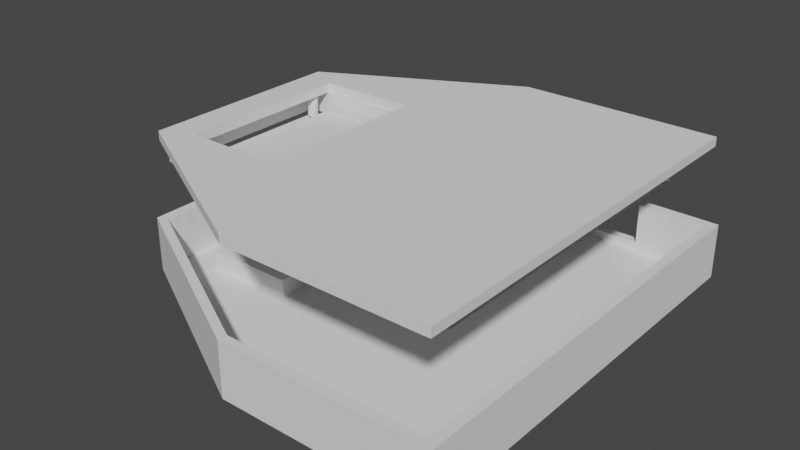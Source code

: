 # Source: case.blend  (saved by Blender 3.3.6; exported with 4.5.12 LTS)
import bpy
from mathutils import Matrix  # noqa: F401  (used for matrix-valued properties, if any)

bpy.ops.wm.read_factory_settings(use_empty=True)
scene = bpy.context.scene
scene.name = 'Scene'

# ---- collections
col_collection = bpy.data.collections.new('Collection'); scene.collection.children.link(col_collection)

# ---- materials (node trees are filled in below, after node groups)
mat_material = bpy.data.materials.new('Material')
mat_material.alpha_threshold = 0.0
mat_material.use_transparent_shadow = False
mat_material.line_color = (0.0, 0.0, 0.0, 1.0)

# ---- material node trees
mat_material.use_nodes = True; mat_material.node_tree.nodes.clear()
_N = mat_material.node_tree.nodes; _L = mat_material.node_tree.links
n0 = _N.new('ShaderNodeOutputMaterial'); n0.name = 'Material Output'; n0.location = (300, 300)
n1 = _N.new('ShaderNodeBsdfPrincipled'); n1.name = 'Principled BSDF'; n1.location = (10, 300)
n1.distribution = 'GGX'
n1.subsurface_method = 'BURLEY'
n1.inputs[2].default_value = 0.4
n1.inputs[3].default_value = 1.45
n1.inputs[27].default_value = (0.0, 0.0, 0.0, 1.0)
n1.inputs[28].default_value = 1.0
_L.new(n1.outputs[0], n0.inputs[0])
n0.is_active_output = True

# ---- world
world_world = bpy.data.worlds.new('World'); scene.world = world_world
world_world.use_nodes = True; world_world.node_tree.nodes.clear()
_N = world_world.node_tree.nodes; _L = world_world.node_tree.links
n0 = _N.new('ShaderNodeOutputWorld'); n0.name = 'World Output'; n0.location = (300, 300)
n1 = _N.new('ShaderNodeBackground'); n1.name = 'Background'; n1.location = (10, 300)
n1.inputs[0].default_value = (0.05088, 0.05088, 0.05088, 1.0)
_L.new(n1.outputs[0], n0.inputs[0])
n0.is_active_output = True
world_world.color = (0.05088, 0.05088, 0.05088)
world_world.use_sun_shadow = False
world_world.sun_shadow_jitter_overblur = 0.0

# ---- meshes
me_cube = bpy.data.meshes.new('Cube')
me_cube.from_pydata([(1.0, 1.0, 1.0), (1.0, 1.0, -1.0), (1.0, -1.0, 1.0), (1.0, -1.0, -1.0), (-1.0, 1.0, 1.0), (-1.0, 1.0, -1.0), (-1.0, -1.0, 1.0), (-1.0, -1.0, -1.0)], [], [(0, 4, 6, 2), (3, 2, 6, 7), (7, 6, 4, 5), (5, 1, 3, 7), (1, 0, 2, 3), (5, 4, 0, 1)])
_uv = me_cube.uv_layers.new(name='UVMap')
_uv.uv.foreach_set('vector', [0.625, 0.5, 0.875, 0.5, 0.875, 0.75, 0.625, 0.75, 0.375, 0.75, 0.625, 0.75, 0.625, 1.0, 0.375, 1.0, 0.375, 0.0, 0.625, 0.0, 0.625, 0.25, 0.375, 0.25, 0.125, 0.5, 0.375, 0.5, 0.375, 0.75, 0.125, 0.75, 0.375, 0.5, 0.625, 0.5, 0.625, 0.75, 0.375, 0.75, 0.375, 0.25, 0.625, 0.25, 0.625, 0.5, 0.375, 0.5])
me_cube.materials.append(mat_material)
me_cube.use_remesh_preserve_volume = False
me_cube.use_remesh_preserve_attributes = False
me_cube.use_mirror_vertex_groups = False
me_cube.update()
me_plano = bpy.data.meshes.new('Plano')
me_plano.from_pydata([(-1.0, -1.0, 0.0), (1.0, -1.0, 0.0), (-1.0, 1.0, 0.0), (1.0, 1.0, 0.0)], [], [(0, 1, 3, 2)])
_uv = me_plano.uv_layers.new(name='Mapa UV')
_uv.uv.foreach_set('vector', [0.0, 0.0, 1.0, 0.0, 1.0, 1.0, 0.0, 1.0])
me_plano.use_remesh_fix_poles = True
me_plano.use_remesh_preserve_attributes = False
me_plano.update()
me_plane = bpy.data.meshes.new('Plane')
me_plane.from_pydata([(-14.22, -13.99, -0.04526), (14.25, -13.99, -0.04526), (-14.22, 14.16, -0.04526), (14.25, 14.16, -0.04526), (-9.971, -13.43, -0.1854), (-9.971, -13.43, 1.679), (-9.971, 13.53, -0.1854), (-9.971, 13.53, 1.679), (5.203, -13.43, -0.1854), (5.203, -13.43, 1.679), (5.203, 13.53, -0.1854), (5.203, 13.53, 1.679), (11.42, -12.03, -0.04526), (11.44, -12.21, -0.04526), (11.44, -11.85, -0.04526), (11.57, -12.54, -0.04526), (11.57, -11.52, -0.04526), (11.49, -12.38, -0.04526), (11.49, -11.68, -0.04526), (11.83, -12.8, -0.04526), (11.83, -11.27, -0.04526), (12.16, -12.93, -0.04526), (12.16, -11.13, -0.04526), (11.98, -12.88, -0.04526), (11.98, -11.18, -0.04526), (11.69, -12.68, -0.04526), (11.69, -11.38, -0.04526), (12.51, -12.93, -0.04526), (12.51, -11.13, -0.04526), (12.85, -12.8, -0.04526), (12.85, -11.27, -0.04526), (12.69, -12.88, -0.04526), (12.69, -11.18, -0.04526), (13.1, -12.54, -0.04526), (13.1, -11.52, -0.04526), (13.25, -12.03, -0.04526), (13.24, -12.21, -0.04526), (13.24, -11.85, -0.04526), (13.18, -12.38, -0.04526), (13.18, -11.68, -0.04526), (12.98, -12.68, -0.04526), (12.98, -11.38, -0.04526), (12.34, -11.11, -0.04526), (12.34, -12.95, -0.04526), (-12.94, -11.98, -0.04526), (-12.92, -12.16, -0.04526), (-12.92, -11.8, -0.04526), (-12.79, -11.47, -0.04526), (-12.79, -12.49, -0.04526), (-12.87, -11.63, -0.04526), (-12.87, -12.33, -0.04526), (-12.53, -11.22, -0.04526), (-12.2, -11.08, -0.04526), (-12.37, -11.13, -0.04526), (-11.84, -11.08, -0.04526), (-11.51, -11.22, -0.04526), (-11.67, -11.13, -0.04526), (-12.02, -11.06, -0.04526), (-12.67, -11.33, -0.04526), (-12.67, -12.63, -0.04526), (-12.37, -12.83, -0.04526), (-12.2, -12.88, -0.04526), (-12.53, -12.74, -0.04526), (-11.84, -12.88, -0.04526), (-12.02, -12.9, -0.04526), (-11.51, -12.74, -0.04526), (-11.67, -12.83, -0.04526), (-11.37, -11.33, -0.04526), (-11.26, -12.49, -0.04526), (-11.26, -11.47, -0.04526), (-11.11, -11.98, -0.04526), (-11.12, -12.16, -0.04526), (-11.12, -11.8, -0.04526), (-11.18, -11.63, -0.04526), (-11.37, -12.63, -0.04526), (-11.18, -12.33, -0.04526), (11.42, 11.96, -0.04526), (11.44, 11.78, -0.04526), (11.44, 12.14, -0.04526), (11.57, 11.45, -0.04526), (11.57, 12.47, -0.04526), (11.49, 11.61, -0.04526), (11.49, 12.31, -0.04526), (11.83, 11.19, -0.04526), (11.83, 12.72, -0.04526), (12.16, 11.06, -0.04526), (11.98, 11.11, -0.04526), (12.16, 12.86, -0.04526), (11.69, 11.31, -0.04526), (11.98, 12.8, -0.04526), (11.69, 12.61, -0.04526), (12.51, 11.06, -0.04526), (12.51, 12.86, -0.04526), (12.85, 11.19, -0.04526), (12.85, 12.72, -0.04526), (12.69, 11.11, -0.04526), (12.69, 12.8, -0.04526), (13.1, 11.45, -0.04526), (13.1, 12.47, -0.04526), (13.25, 11.96, -0.04526), (13.24, 12.14, -0.04526), (13.24, 11.78, -0.04526), (13.18, 12.31, -0.04526), (13.18, 11.61, -0.04526), (12.98, 12.61, -0.04526), (12.98, 11.31, -0.04526), (12.34, 12.87, -0.04526), (12.34, 11.04, -0.04526), (-12.97, 12.03, -0.04526), (-12.9, 11.68, -0.04526), (-12.95, 11.85, -0.04526), (-12.95, 12.21, -0.04526), (-12.7, 12.68, -0.04526), (-12.82, 11.52, -0.04526), (-12.82, 12.54, -0.04526), (-12.9, 12.38, -0.04526), (-12.56, 11.27, -0.04526), (-12.05, 11.11, -0.04526), (-12.23, 11.13, -0.04526), (-12.4, 11.18, -0.04526), (-11.7, 11.18, -0.04526), (-11.4, 11.38, -0.04526), (-11.87, 11.13, -0.04526), (-11.54, 11.27, -0.04526), (-12.7, 11.38, -0.04526), (-12.56, 12.79, -0.04526), (-12.23, 12.93, -0.04526), (-12.4, 12.88, -0.04526), (-11.87, 12.93, -0.04526), (-11.54, 12.79, -0.04526), (-11.7, 12.88, -0.04526), (-12.05, 12.95, -0.04526), (-11.29, 11.52, -0.04526), (-11.29, 12.54, -0.04526), (-11.13, 12.03, -0.04526), (-11.15, 11.85, -0.04526), (-11.15, 12.21, -0.04526), (-11.2, 11.68, -0.04526), (-11.2, 12.38, -0.04526), (-11.4, 12.68, -0.04526)], [], [(33, 40, 1, 3, 42, 28, 32, 30, 41, 34, 39, 37, 35, 36, 38), (91, 107, 22, 42, 3, 104, 98, 102, 100, 99, 101, 103, 97, 105, 93, 95), (112, 2, 0, 59, 48, 50, 45, 44, 46, 49, 47, 58, 51, 53, 52, 57, 54, 56, 55, 67, 69, 73, 72, 117, 118, 119, 116, 124, 113, 109, 110, 108, 111, 115, 114), (94, 104, 3, 2, 112, 125, 127, 126, 131, 128, 130, 129, 139, 133, 138, 136, 134, 135, 137, 132, 121, 123, 120, 122, 117, 72, 70, 22, 107, 85, 86, 83, 88, 79, 81, 77, 76, 78, 82, 80, 90, 84, 89, 87, 106, 92, 96), (62, 59, 0, 1, 40, 29, 31, 27, 43, 21, 23, 19, 25, 15, 17, 13, 12, 14, 18, 16, 26, 20, 24, 22, 70, 71, 75, 68, 74, 65, 66, 63, 64, 61, 60), (4, 5, 7, 6), (6, 7, 11, 10), (10, 11, 9, 8), (8, 9, 5, 4), (6, 10, 8, 4), (11, 7, 5, 9)])
_uv = me_plane.uv_layers.new(name='UVMap')
_uv.uv.foreach_set('vector', [0.9597, 0.05131, 0.9557, 0.04637, 1.0, 0.0, 1.0, 1.0, 0.9329, 0.102, 0.9392, 0.1014, 0.9452, 0.09955, 0.9508, 0.09654, 0.9557, 0.09248, 0.9597, 0.08754, 0.9627, 0.0819, 0.9645, 0.07579, 0.9651, 0.06943, 0.9645, 0.06307, 0.9627, 0.05695, 0.9392, 0.8898, 0.9329, 0.8892, 0.9266, 0.1014, 0.9329, 0.102, 1.0, 1.0, 0.9557, 0.9448, 0.9597, 0.9399, 0.9627, 0.9343, 0.9645, 0.9281, 0.9651, 0.9218, 0.9645, 0.9154, 0.9626, 0.9093, 0.9597, 0.9037, 0.9557, 0.8987, 0.9508, 0.8947, 0.9452, 0.8917, 0.05347, 0.9475, 0.0, 1.0, 0.0, 0.0, 0.05448, 0.04822, 0.05047, 0.05316, 0.0475, 0.0588, 0.04566, 0.06492, 0.04504, 0.07128, 0.04566, 0.07764, 0.0475, 0.08375, 0.05047, 0.08939, 0.05448, 0.09433, 0.05937, 0.09838, 0.06494, 0.1014, 0.07099, 0.1033, 0.07727, 0.1039, 0.08356, 0.1033, 0.08961, 0.1014, 0.09518, 0.09838, 0.1001, 0.09433, 0.1041, 0.08939, 0.107, 0.08375, 0.1089, 0.07764, 0.07626, 0.8919, 0.06997, 0.8925, 0.06393, 0.8943, 0.05835, 0.8973, 0.05347, 0.9014, 0.04946, 0.9063, 0.04648, 0.912, 0.04465, 0.9181, 0.04403, 0.9245, 0.04465, 0.9308, 0.04648, 0.9369, 0.04946, 0.9426, 0.9508, 0.9489, 0.9557, 0.9448, 1.0, 1.0, 0.0, 1.0, 0.05347, 0.9475, 0.05835, 0.9516, 0.06393, 0.9546, 0.06997, 0.9564, 0.07626, 0.9571, 0.08255, 0.9564, 0.08859, 0.9546, 0.09417, 0.9516, 0.09905, 0.9475, 0.1031, 0.9426, 0.106, 0.9369, 0.1079, 0.9308, 0.1085, 0.9245, 0.1079, 0.9181, 0.106, 0.912, 0.1031, 0.9063, 0.09905, 0.9014, 0.09417, 0.8973, 0.08859, 0.8943, 0.08255, 0.8925, 0.07626, 0.8919, 0.1089, 0.07764, 0.1095, 0.07128, 0.9266, 0.1014, 0.9329, 0.8892, 0.9266, 0.8898, 0.9205, 0.8917, 0.915, 0.8947, 0.9101, 0.8987, 0.9061, 0.9037, 0.9031, 0.9093, 0.9013, 0.9154, 0.9006, 0.9218, 0.9013, 0.9281, 0.9031, 0.9343, 0.9061, 0.9399, 0.9101, 0.9448, 0.915, 0.9489, 0.9205, 0.9519, 0.9266, 0.9538, 0.9329, 0.9544, 0.9392, 0.9538, 0.9452, 0.9519, 0.05937, 0.04417, 0.05448, 0.04822, 0.0, 0.0, 1.0, 0.0, 0.9557, 0.04637, 0.9508, 0.04232, 0.9452, 0.03931, 0.9392, 0.03745, 0.9329, 0.03682, 0.9266, 0.03745, 0.9205, 0.03931, 0.915, 0.04232, 0.9101, 0.04637, 0.9061, 0.05131, 0.9031, 0.05695, 0.9013, 0.06307, 0.9006, 0.06943, 0.9013, 0.07579, 0.9031, 0.0819, 0.9061, 0.08754, 0.9101, 0.09248, 0.915, 0.09654, 0.9205, 0.09955, 0.9266, 0.1014, 0.1095, 0.07128, 0.1089, 0.06492, 0.107, 0.0588, 0.1041, 0.05316, 0.1001, 0.04822, 0.09518, 0.04417, 0.08961, 0.04116, 0.08356, 0.0393, 0.07727, 0.03867, 0.07098, 0.0393, 0.06494, 0.04116, 0.375, 0.0, 0.625, 0.0, 0.625, 0.25, 0.375, 0.25, 0.375, 0.25, 0.625, 0.25, 0.625, 0.5, 0.375, 0.5, 0.375, 0.5, 0.625, 0.5, 0.625, 0.75, 0.375, 0.75, 0.375, 0.75, 0.625, 0.75, 0.625, 1.0, 0.375, 1.0, 0.125, 0.5, 0.375, 0.5, 0.375, 0.75, 0.125, 0.75, 0.625, 0.5, 0.875, 0.5, 0.875, 0.75, 0.625, 0.75])
me_plane.materials.append(None)
me_plane.update()
me_plane_001 = bpy.data.meshes.new('Plane.001')
me_plane_001.from_pydata([(-12.5, -2.979, 7.153e-07), (12.56, -2.979, 7.153e-07), (-12.5, 47.7, 7.153e-07), (12.56, 47.7, 7.153e-07), (8.76, -1.4, 7.153e-07), (8.777, -1.573, 7.153e-07), (8.777, -1.228, 7.153e-07), (8.909, -1.892, 7.153e-07), (8.909, -0.909, 7.153e-07), (8.828, -1.739, 7.153e-07), (8.828, -1.062, 7.153e-07), (9.153, -2.136, 7.153e-07), (9.153, -0.665, 7.153e-07), (9.472, -2.268, 7.153e-07), (9.472, -0.533, 7.153e-07), (9.306, -2.217, 7.153e-07), (9.306, -0.5833, 7.153e-07), (9.019, -2.026, 7.153e-07), (9.019, -0.775, 7.153e-07), (9.817, -2.268, 7.153e-07), (9.817, -0.533, 7.153e-07), (10.14, -2.136, 7.153e-07), (10.14, -0.665, 7.153e-07), (9.983, -2.217, 7.153e-07), (9.983, -0.5833, 7.153e-07), (10.38, -1.892, 7.153e-07), (10.42, -1.813, 7.153e-07), (10.38, -0.909, 7.153e-07), (10.53, -1.4, 7.153e-07), (10.51, -1.573, 7.153e-07), (10.51, -1.228, 7.153e-07), (10.46, -1.739, 7.153e-07), (10.46, -1.062, 7.153e-07), (10.27, -2.026, 7.153e-07), (10.27, -0.775, 7.153e-07), (9.645, -0.516, 7.153e-07), (9.645, -2.285, 7.153e-07), (-10.86, -1.338, 7.153e-07), (-10.84, -1.511, 7.153e-07), (-10.84, -1.166, 7.153e-07), (-10.79, -1.677, 7.153e-07), (-10.71, -0.847, 7.153e-07), (-10.71, -1.83, 7.153e-07), (-10.79, -0.9999, 7.153e-07), (-10.6, -1.964, 7.153e-07), (-10.47, -0.603, 7.153e-07), (-10.15, -2.206, 7.153e-07), (-10.31, -2.155, 7.153e-07), (-10.15, -0.471, 7.153e-07), (-10.47, -2.074, 7.153e-07), (-10.31, -0.5213, 7.153e-07), (-10.6, -0.713, 7.153e-07), (-9.801, -2.206, 7.153e-07), (-9.801, -0.471, 7.153e-07), (-9.483, -2.074, 7.153e-07), (-9.483, -0.603, 7.153e-07), (-9.635, -2.155, 7.153e-07), (-9.635, -0.5213, 7.153e-07), (-9.239, -1.83, 7.153e-07), (-9.239, -0.847, 7.153e-07), (-9.09, -1.338, 7.153e-07), (-9.107, -1.166, 7.153e-07), (-9.107, -1.511, 7.153e-07), (-9.157, -0.9999, 7.153e-07), (-9.157, -1.677, 7.153e-07), (-9.349, -0.713, 7.153e-07), (-9.349, -1.964, 7.153e-07), (-9.974, -2.223, 7.153e-07), (-9.974, -0.454, 7.153e-07)], [], [(4, 0, 1, 26, 25, 33, 21, 23, 19, 36, 13, 15, 11, 17, 7, 9, 5), (31, 26, 1, 3, 2, 0, 42, 40, 38, 37, 39, 43, 41, 51, 45, 50, 48, 68, 53, 57, 55, 65, 59, 63, 61, 60, 4, 6, 10, 8, 18, 12, 16, 14, 35, 20, 24, 22, 34, 27, 32, 30, 28, 29), (42, 0, 4, 60, 62, 64, 58, 66, 54, 56, 52, 67, 46, 47, 49, 44)])
_uv = me_plane_001.uv_layers.new(name='UVMap')
_uv.uv.foreach_set('vector', [0.8484, 0.03115, 0.0, 0.0, 1.0, 0.0, 0.9147, 0.023, 0.913, 0.02145, 0.9086, 0.01881, 0.9033, 0.01664, 0.8972, 0.01503, 0.8905, 0.01403, 0.8837, 0.0137, 0.8768, 0.01403, 0.8702, 0.01503, 0.8641, 0.01664, 0.8587, 0.01881, 0.8543, 0.02145, 0.8511, 0.02447, 0.8491, 0.02774, 0.9163, 0.02447, 0.9147, 0.023, 1.0, 0.0, 1.0, 1.0, 0.0, 1.0, 0.0, 0.0, 0.07152, 0.02268, 0.06825, 0.02569, 0.06625, 0.02897, 0.06557, 0.03237, 0.06625, 0.03577, 0.06825, 0.03905, 0.07152, 0.04206, 0.0759, 0.04471, 0.08125, 0.04688, 0.08735, 0.04849, 0.09397, 0.04948, 0.1009, 0.04982, 0.1077, 0.04948, 0.1144, 0.04849, 0.1205, 0.04688, 0.1258, 0.04471, 0.1302, 0.04206, 0.1335, 0.03905, 0.1355, 0.03577, 0.1361, 0.03237, 0.8484, 0.03115, 0.8491, 0.03455, 0.8511, 0.03782, 0.8543, 0.04084, 0.8587, 0.04349, 0.8641, 0.04566, 0.8702, 0.04727, 0.8768, 0.04826, 0.8837, 0.0486, 0.8905, 0.04826, 0.8972, 0.04727, 0.9033, 0.04566, 0.9086, 0.04349, 0.913, 0.04084, 0.9163, 0.03782, 0.9183, 0.03455, 0.919, 0.03115, 0.9183, 0.02774, 0.07152, 0.02268, 0.0, 0.0, 0.8484, 0.03115, 0.1361, 0.03237, 0.1355, 0.02897, 0.1335, 0.02569, 0.1302, 0.02268, 0.1258, 0.02003, 0.1205, 0.01786, 0.1144, 0.01625, 0.1077, 0.01526, 0.1009, 0.01492, 0.09397, 0.01526, 0.08735, 0.01625, 0.08125, 0.01786, 0.0759, 0.02003])
me_plane_001.materials.append(None)
me_plane_001.update()
me_plane_002 = bpy.data.meshes.new('Plane.002')
me_plane_002.from_pydata([(0.6484, -34.56, 0.8045), (4.246, 26.86, -4.782), (12.3, 26.86, -0.9723), (4.246, -26.88, -4.782), (4.246, -25.19, -4.782), (12.3, 28.54, -0.9723), (4.246, 28.54, -4.782), (3.027, -26.89, -4.759), (-31.52, -16.22, -4.705), (23.18, 26.86, -0.9723), (29.8, 25.98, -4.759), (0.4483, -16.22, -4.705), (-31.52, 15.84, -4.705), (23.18, 28.54, -0.9723), (31.23, 26.86, -4.782), (0.4483, 15.84, -4.705), (31.23, -26.88, -4.782), (-0.9615, -14.64, -4.705), (31.23, 28.54, -4.782), (-0.9615, 14.31, -4.705), (-30.24, -14.64, -4.705), (26.82, -22.05, -4.416), (3.027, 25.98, -4.759), (-30.24, 14.31, -4.705), (31.24, -26.83, -4.759), (31.23, -25.19, -4.782), (-3.241, -11.34, -4.416), (7.172, -22.05, -4.416), (31.24, 25.98, -4.759), (4.469, -26.89, -4.759), (27.0, -22.07, -4.416), (-3.241, 12.65, -4.416), (4.469, 25.98, -4.759), (-3.07, -11.36, -4.416), (27.16, -22.12, -4.416), (-27.6, 12.65, -4.416), (7.343, -22.07, -4.416), (27.31, -22.2, -4.416), (-2.906, -11.41, -4.416), (27.44, -22.31, -4.416), (-27.6, -11.34, -4.416), (7.507, -22.12, -4.416), (-2.755, -11.49, -4.416), (27.55, -22.44, -4.416), (-3.07, 12.64, -4.416), (34.56, -34.56, 0.8045), (27.63, -22.59, -4.416), (-2.622, -11.6, -4.416), (27.68, -22.75, -4.416), (7.658, -22.2, -4.416), (-2.906, 12.59, -4.416), (-2.513, -11.73, -4.416), (27.7, -22.93, -4.416), (-27.43, 12.64, -4.416), (0.6484, 34.56, 0.8045), (27.68, -23.1, -4.416), (-2.432, -11.88, -4.416), (7.791, -22.31, -4.416), (27.63, -23.26, -4.416), (-27.43, -11.36, -4.416), (27.55, -23.41, -4.416), (-2.382, -12.05, -4.416), (7.9, -22.44, -4.416), (-2.755, 12.5, -4.416), (27.44, -23.54, -4.416), (-2.365, -12.22, -4.416), (27.31, -23.65, -4.416), (-27.27, 12.59, -4.416), (-2.382, -12.39, -4.416), (34.56, 34.56, 0.8045), (27.16, -23.73, -4.416), (7.981, -22.59, -4.416), (-2.432, -12.55, -4.416), (27.0, -23.78, -4.416), (-2.622, 12.4, -4.416), (-31.76, -17.6, 0.8045), (26.82, -23.8, -4.416), (-2.513, -12.71, -4.416), (8.031, -22.75, -4.416), (26.65, -23.78, -4.416), (-27.12, 12.5, -4.416), (-2.622, -12.84, -4.416), (26.49, -23.73, -4.416), (-2.513, 12.26, -4.416), (8.047, -22.93, -4.416), (26.34, -23.65, -4.416), (-2.755, -12.95, -4.416), (-27.27, -11.41, -4.416), (26.2, -23.54, -4.416), (-31.76, 17.6, 0.8045), (8.031, -23.1, -4.416), (26.1, -23.41, -4.416), (-2.906, -13.03, -4.416), (26.02, -23.26, -4.416), (-2.432, 12.11, -4.416), (-3.07, -13.08, -4.416), (25.97, -23.1, -4.416), (7.981, -23.26, -4.416), (-26.98, 12.4, -4.416), (25.95, -22.93, -4.416), (-3.241, -13.09, -4.416), (-2.382, 11.95, -4.416), (25.97, -22.75, -4.416), (-26.31, 14.64, 0.8406), (7.9, -23.41, -4.416), (-3.412, -13.08, -4.416), (26.02, -22.59, -4.416), (-26.88, 12.26, -4.416), (26.1, -22.44, -4.416), (7.791, -23.54, -4.416), (-3.576, -13.03, -4.416), (26.2, -22.31, -4.416), (-2.365, 11.78, -4.416), (-27.12, -11.49, -4.416), (-3.728, -12.95, -4.416), (26.34, -22.2, -4.416), (-9.635, -15.0, 0.8406), (-3.861, -12.84, -4.416), (26.49, -22.12, -4.416), (7.658, -23.65, -4.416), (26.65, -22.07, -4.416), (-2.382, 11.61, -4.416), (-3.969, -12.71, -4.416), (-9.635, 14.64, 0.8406), (7.507, -23.73, -4.416), (-26.79, 12.11, -4.416), (-4.05, -12.55, -4.416), (-2.432, 11.44, -4.416), (-4.1, -12.39, -4.416), (7.343, -23.78, -4.416), (-26.98, -11.6, -4.416), (-4.117, -12.22, -4.416), (-26.31, -15.0, 0.8406), (7.172, -23.8, -4.416), (-2.513, 11.29, -4.416), (-4.1, -12.05, -4.416), (-26.74, 11.95, -4.416), (7.001, -23.78, -4.416), (-4.05, -11.88, -4.416), (0.6484, -34.56, -0.7272), (6.836, -23.73, -4.416), (-3.969, -11.73, -4.416), (-26.73, 11.78, -4.416), (-3.861, -11.6, -4.416), (-2.622, 11.16, -4.416), (6.685, -23.65, -4.416), (-26.88, -11.73, -4.416), (-3.728, -11.49, -4.416), (34.56, -34.56, -0.7272), (-2.755, 11.05, -4.416), (-3.576, -11.41, -4.416), (6.552, -23.54, -4.416), (0.6484, 34.56, -0.7272), (-3.412, -11.36, -4.416), (-26.74, 11.61, -4.416), (6.443, -23.41, -4.416), (-2.906, 10.97, -4.416), (-26.79, -11.88, -4.416), (6.362, -23.26, -4.416), (34.56, 34.56, -0.7272), (-3.07, 10.92, -4.416), (6.313, -23.1, -4.416), (-26.79, 11.44, -4.416), (-3.241, 10.9, -4.416), (6.296, -22.93, -4.416), (-31.76, -17.6, -0.7272), (-26.88, 11.29, -4.416), (6.313, -22.75, -4.416), (-26.74, -12.05, -4.416), (-3.412, 10.92, -4.416), (6.362, -22.59, -4.416), (-31.76, 17.6, -0.7272), (-3.576, 10.97, -4.416), (6.443, -22.44, -4.416), (-26.98, 11.16, -4.416), (6.552, -22.31, -4.416), (-3.728, 11.05, -4.416), (-26.73, -12.22, -4.416), (6.685, -22.2, -4.416), (-27.12, 11.05, -4.416), (6.836, -22.12, -4.416), (-3.861, 11.16, -4.416), (7.001, -22.07, -4.416), (-3.969, 11.29, -4.416), (-27.27, 10.97, -4.416), (-26.74, -12.39, -4.416), (-4.05, 11.44, -4.416), (-27.43, 10.92, -4.416), (-26.79, -12.55, -4.416), (-4.1, 11.61, -4.416), (-26.88, -12.71, -4.416), (-4.117, 11.78, -4.416), (-27.6, 10.9, -4.416), (-26.98, -12.84, -4.416), (-27.12, -12.95, -4.416), (-4.1, 11.95, -4.416), (-27.77, 10.92, -4.416), (-27.27, -13.03, -4.416), (-4.05, 12.11, -4.416), (-27.43, -13.08, -4.416), (-3.969, 12.26, -4.416), (-27.94, 10.97, -4.416), (-27.6, -13.09, -4.416), (-3.861, 12.4, -4.416), (-27.77, -13.08, -4.416), (-28.09, 11.05, -4.416), (-3.728, 12.5, -4.416), (-27.94, -13.03, -4.416), (-28.09, -12.95, -4.416), (-28.22, 11.16, -4.416), (-3.576, 12.59, -4.416), (-28.22, -12.84, -4.416), (-28.33, -12.71, -4.416), (-3.412, 12.64, -4.416), (-28.33, 11.29, -4.416), (-28.41, -12.55, -4.416), (-28.46, -12.39, -4.416), (-28.41, 11.44, -4.416), (-28.48, -12.22, -4.416), (-28.46, -12.05, -4.416), (-28.46, 11.61, -4.416), (-28.41, -11.88, -4.416), (-28.33, -11.73, -4.416), (-28.48, 11.78, -4.416), (-28.22, -11.6, -4.416), (-28.09, -11.49, -4.416), (-28.46, 11.95, -4.416), (-27.94, -11.41, -4.416), (-27.77, -11.36, -4.416), (-28.48, -12.22, -0.7272), (-28.41, 12.11, -4.416), (-28.46, -12.39, -0.7272), (-28.46, -12.05, -0.7272), (-28.33, 12.26, -4.416), (-28.33, -12.71, -0.7272), (-28.41, -11.88, -0.7272), (-28.22, 12.4, -4.416), (-28.41, -12.55, -0.7272), (-28.33, -11.73, -0.7272), (-28.09, 12.5, -4.416), (-28.09, -12.95, -0.7272), (-27.94, 12.59, -4.416), (-28.22, -11.6, -0.7272), (-27.77, -11.36, -0.7272), (-27.77, 12.64, -4.416), (-27.77, -13.08, -0.7272), (-27.94, -11.41, -0.7272), (-27.94, -13.03, -0.7272), (-28.09, -11.49, -0.7272), (-28.22, -12.84, -0.7272), (-27.43, -13.08, -0.7272), (-27.43, -11.36, -0.7272), (-27.12, -12.95, -0.7272), (-27.12, -11.49, -0.7272), (-27.27, -13.03, -0.7272), (-27.27, -11.41, -0.7272), (-26.88, -12.71, -0.7272), (-26.88, -11.73, -0.7272), (-26.73, -12.22, -0.7272), (-26.74, -12.05, -0.7272), (-26.74, -12.39, -0.7272), (-26.79, -11.88, -0.7272), (-26.79, -12.55, -0.7272), (-27.6, -13.09, -0.7272), (-26.98, -12.84, -0.7272), (-26.98, -11.6, -0.7272), (-27.6, -11.34, -0.7272), (-28.48, 11.78, -0.7272), (-28.46, 11.61, -0.7272), (-28.46, 11.95, -0.7272), (-28.33, 11.29, -0.7272), (-28.41, 12.11, -0.7272), (-28.41, 11.44, -0.7272), (-28.33, 12.26, -0.7272), (-28.09, 11.05, -0.7272), (-28.22, 12.4, -0.7272), (-27.77, 12.64, -0.7272), (-27.77, 10.92, -0.7272), (-27.94, 12.59, -0.7272), (-27.94, 10.97, -0.7272), (-28.09, 12.5, -0.7272), (-28.22, 11.16, -0.7272), (-27.43, 10.92, -0.7272), (-27.43, 12.64, -0.7272), (-27.12, 11.05, -0.7272), (-27.12, 12.5, -0.7272), (-27.27, 10.97, -0.7272), (-27.27, 12.59, -0.7272), (-26.88, 11.29, -0.7272), (-26.88, 12.26, -0.7272), (-26.73, 11.78, -0.7272), (-26.74, 11.95, -0.7272), (-26.74, 11.61, -0.7272), (-26.79, 12.11, -0.7272), (-26.79, 11.44, -0.7272), (-26.98, 12.4, -0.7272), (-26.98, 11.16, -0.7272), (-27.6, 12.65, -0.7272), (-27.6, 10.9, -0.7272), (-4.117, 11.78, -0.7272), (-4.1, 11.61, -0.7272), (-4.1, 11.95, -0.7272), (-3.969, 11.29, -0.7272), (-3.969, 12.26, -0.7272), (-4.05, 11.44, -0.7272), (-4.05, 12.11, -0.7272), (-3.728, 11.05, -0.7272), (-3.728, 12.5, -0.7272), (-3.412, 10.92, -0.7272), (-3.412, 12.64, -0.7272), (-3.576, 10.97, -0.7272), (-3.576, 12.59, -0.7272), (-3.861, 11.16, -0.7272), (-3.861, 12.4, -0.7272), (-3.07, 10.92, -0.7272), (-3.07, 12.64, -0.7272), (-2.755, 11.05, -0.7272), (-2.755, 12.5, -0.7272), (-2.906, 10.97, -0.7272), (-2.906, 12.59, -0.7272), (-2.513, 11.29, -0.7272), (-2.513, 12.26, -0.7272), (-2.365, 11.78, -0.7272), (-2.382, 11.61, -0.7272), (-2.382, 11.95, -0.7272), (-2.432, 11.44, -0.7272), (-2.432, 12.11, -0.7272), (-2.622, 11.16, -0.7272), (-2.622, 12.4, -0.7272), (-3.241, 12.65, -0.7272), (-3.241, 10.9, -0.7272), (6.296, -22.93, -0.7272), (6.313, -22.75, -0.7272), (6.443, -22.44, -0.7272), (6.685, -22.2, -0.7272), (6.552, -22.31, -0.7272), (6.362, -22.59, -0.7272), (6.313, -23.1, -0.7272), (6.362, -23.26, -0.7272), (6.443, -23.41, -0.7272), (6.552, -23.54, -0.7272), (6.685, -23.65, -0.7272), (7.001, -23.78, -0.7272), (7.172, -22.05, -0.7272), (7.172, -23.8, -0.7272), (7.001, -22.07, -0.7272), (7.343, -23.78, -0.7272), (6.836, -23.73, -0.7272), (6.836, -22.12, -0.7272), (7.507, -23.73, -0.7272), (7.507, -22.12, -0.7272), (7.791, -23.54, -0.7272), (7.791, -22.31, -0.7272), (7.658, -23.65, -0.7272), (7.658, -22.2, -0.7272), (7.981, -23.26, -0.7272), (8.047, -22.93, -0.7272), (8.031, -23.1, -0.7272), (8.031, -22.75, -0.7272), (7.9, -23.41, -0.7272), (7.981, -22.59, -0.7272), (7.9, -22.44, -0.7272), (7.343, -22.07, -0.7272), (-4.117, -12.22, -0.7272), (-4.1, -12.39, -0.7272), (-4.1, -12.05, -0.7272), (-3.969, -12.71, -0.7272), (-4.05, -11.88, -0.7272), (-4.05, -12.55, -0.7272), (-3.969, -11.73, -0.7272), (-3.728, -12.95, -0.7272), (-3.861, -11.6, -0.7272), (-3.412, -11.36, -0.7272), (-3.412, -13.08, -0.7272), (-3.576, -11.41, -0.7272), (-3.576, -13.03, -0.7272), (-3.728, -11.49, -0.7272), (-3.861, -12.84, -0.7272), (-3.07, -13.08, -0.7272), (-3.07, -11.36, -0.7272), (-2.755, -12.95, -0.7272), (-2.755, -11.49, -0.7272), (-2.906, -13.03, -0.7272), (-2.906, -11.41, -0.7272), (-2.513, -12.71, -0.7272), (-2.513, -11.73, -0.7272), (-2.365, -12.22, -0.7272), (-2.382, -12.05, -0.7272), (-2.382, -12.39, -0.7272), (-2.432, -12.55, -0.7272), (-2.432, -11.88, -0.7272), (-3.241, -13.09, -0.7272), (-2.622, -12.84, -0.7272), (-2.622, -11.6, -0.7272), (-3.241, -11.34, -0.7272), (25.95, -22.93, -0.7272), (25.97, -23.1, -0.7272), (25.97, -22.75, -0.7272), (26.1, -23.41, -0.7272), (26.02, -22.59, -0.7272), (26.02, -23.26, -0.7272), (26.1, -22.44, -0.7272), (26.34, -23.65, -0.7272), (26.2, -22.31, -0.7272), (26.65, -22.07, -0.7272), (26.65, -23.78, -0.7272), (26.49, -22.12, -0.7272), (26.49, -23.73, -0.7272), (26.34, -22.2, -0.7272), (26.2, -23.54, -0.7272), (27.0, -23.78, -0.7272), (27.0, -22.07, -0.7272), (27.31, -23.65, -0.7272), (27.31, -22.2, -0.7272), (27.16, -23.73, -0.7272), (27.16, -22.12, -0.7272), (27.55, -23.41, -0.7272), (27.55, -22.44, -0.7272), (27.7, -22.93, -0.7272), (27.68, -22.75, -0.7272), (27.68, -23.1, -0.7272), (27.63, -22.59, -0.7272), (27.63, -23.26, -0.7272), (26.82, -23.8, -0.7272), (27.44, -23.54, -0.7272), (27.44, -22.31, -0.7272), (26.82, -22.05, -0.7272), (4.469, -26.89, -0.7272), (3.027, -26.89, -0.7272), (4.469, 25.98, -0.7272), (3.027, 25.98, -0.7272), (29.8, 25.98, -0.7272), (31.24, -26.83, -0.7272), (31.24, 25.98, -0.7272), (29.8, -24.98, -0.7272), (4.476, -26.88, -0.7272), (5.253, -25.19, -0.7272), (4.901, -26.88, -0.7272), (5.835, -25.19, -0.7272), (4.469, -26.88, -0.7272), (4.469, -25.19, -0.7272), (28.33, -25.19, -0.7272), (29.45, -26.88, -0.7272), (31.23, -26.88, -0.7272), (31.23, -26.83, -0.7272), (29.8, -25.19, -0.7272), (12.52, -25.19, -0.7272), (16.49, -26.88, -0.7272), (4.469, -26.88, -4.759), (4.469, -25.19, -4.759), (4.246, -26.88, -4.759), (4.246, -25.19, -4.759), (29.8, -25.19, -4.759), (31.23, -26.83, -4.759), (31.23, -25.19, -4.759), (31.23, 26.86, -0.7272), (31.23, 28.54, -0.7272), (4.246, 26.86, -0.7272), (4.246, 28.54, -0.7272), (12.3, 28.54, -4.782), (23.18, 28.54, -4.782), (12.3, 26.86, -4.782), (23.18, 26.86, -4.782), (-8.955, 14.31, -0.7589), (-28.52, 15.84, -0.7487), (-2.787, 14.31, -0.7272), (-2.528, 15.84, -0.7272), (-8.869, -14.64, -0.7583), (-9.635, -14.64, -0.7633), (-9.635, 14.31, -0.7633), (-9.027, -14.64, -0.7596), (-2.8, -14.64, -0.7272), (-2.526, -16.22, -0.7272), (-0.9615, 14.31, -0.7272), (-0.9615, -14.64, -0.7272), (0.4483, -16.22, -0.7272), (0.4483, 15.84, -0.7272), (-28.87, -16.22, -0.7464), (-30.49, 15.84, -0.7272), (-29.39, 14.31, -0.7272), (-26.39, 14.31, -0.7583), (-26.57, 14.31, -0.7575), (-26.4, -14.64, -0.7576), (-26.37, -14.64, -0.7583), (-26.37, 14.31, -0.7589), (-26.36, 14.31, -0.7591), (-26.37, -14.64, -0.7586), (-26.37, -14.64, -0.7589), (-26.31, -14.64, -0.7633), (-26.32, -14.64, -0.7628), (-26.31, 14.31, -0.7633), (-26.32, -14.64, -0.7628), (-30.67, -16.22, -0.7272), (-29.42, -14.64, -0.7272), (-31.52, 15.84, -0.7272), (-30.24, 14.31, -0.7272), (-31.52, -16.22, -0.7272), (-30.24, -14.64, -0.7272), (-26.63, -14.64, -0.7569), (-26.31, 14.64, -0.666), (-9.635, 14.64, -0.666), (-9.635, -15.0, -0.666), (-26.31, -15.0, -0.666), (-26.31, -14.64, -0.666), (-26.31, 14.31, -0.666), (-9.635, 14.31, -0.666), (-9.635, -14.64, -0.666)], [], [(0, 45, 69, 54), (116, 132, 75, 0, 54, 89, 103, 123), (89, 75, 132, 103), (438, 436, 331, 337, 338, 339, 340, 341), (437, 139, 152, 430, 428, 427, 435), (457, 429, 430, 152, 159, 433, 455, 456, 458), (397, 395, 360, 361, 352, 354, 350, 362, 343, 345, 348, 334, 335, 333, 336, 332, 331, 436, 440, 429, 457, 455, 433, 431, 434, 417, 425, 413, 415, 411, 426, 404, 406, 408, 403, 401, 399), (439, 435, 427), (441, 412, 424, 416, 422, 420, 418, 419, 421, 417, 434, 445), (443, 444, 432, 433, 159, 148, 442), (148, 447, 442), (441, 446, 355, 357, 356, 358, 360, 395, 396, 400, 398, 409, 402, 407, 405, 423, 410, 414, 412), (148, 139, 437, 447), (438, 341, 347, 342, 344, 346, 349, 353, 351, 359, 355, 446), (171, 152, 466, 464), (465, 315, 329, 309, 311, 307, 313, 303, 305, 301, 463), (466, 152, 139, 472, 475, 476), (382, 380, 392, 384, 389, 388, 386, 387, 390, 385, 393, 381, 383, 379, 394, 372, 374, 376, 371, 369, 367, 365, 363, 364, 467, 470, 468, 469, 463, 301, 299, 300, 304, 302, 312, 306, 310, 308, 330, 314, 318, 316, 327, 320, 325, 323, 322, 324, 326, 321, 328, 317, 319, 315, 465, 473, 474, 471, 378), (139, 165, 477, 472), (467, 364, 368, 366, 377, 370, 375, 373, 391, 378, 471), (171, 464, 478), (295, 285, 287, 283, 297, 276, 278, 280, 479, 481, 480, 289), (492, 165, 171, 478, 494, 496), (275, 273, 271, 269, 267, 268, 272, 270, 281, 274, 279, 277, 298, 282, 286, 284, 296, 288, 294, 292, 290, 291, 293, 289, 480, 484, 485, 490, 488, 489, 491, 487, 486, 483, 482, 256, 262, 260, 258, 259, 261, 257, 265, 253, 255, 251, 266, 243, 246, 248, 242, 238, 235, 232, 229, 231, 237, 234, 249, 240, 493, 497, 495, 479, 280), (492, 477, 165), (498, 493, 240, 247, 245, 263, 250, 254, 252, 264, 256, 482), (0, 139, 148, 45), (500, 123, 103, 499), (54, 152, 171, 89), (89, 171, 165, 75), (502, 132, 116, 501), (499, 103, 132, 502, 503, 488, 490, 504), (69, 159, 152, 54), (116, 123, 500, 505, 469, 468, 506, 501), (75, 165, 139, 0), (45, 148, 159, 69), (59, 40, 266, 251), (87, 59, 251, 255), (113, 87, 255, 253), (130, 113, 253, 265), (257, 146, 130, 265), (261, 157, 146, 257), (259, 168, 157, 261), (258, 177, 168, 259), (260, 185, 177, 258), (262, 188, 185, 260), (256, 190, 188, 262), (264, 193, 190, 256), (252, 194, 193, 264), (254, 197, 194, 252), (250, 199, 197, 254), (263, 202, 199, 250), (245, 204, 202, 263), (247, 207, 204, 245), (240, 208, 207, 247), (249, 211, 208, 240), (212, 211, 249, 234), (215, 212, 234, 237), (216, 215, 237, 231), (218, 216, 231, 229), (219, 218, 229, 232), (221, 219, 232, 235), (222, 221, 235, 238), (224, 222, 238, 242), (225, 224, 242, 248), (227, 225, 248, 246), (228, 227, 246, 243), (40, 228, 243, 266), (227, 228, 40, 59, 87, 113, 130, 146, 157, 168, 177, 185, 188, 190, 193, 194, 197, 199, 202, 204, 207, 208, 211, 212, 215, 216, 218, 219, 221, 222, 224, 225), (53, 35, 297, 283), (67, 53, 283, 287), (80, 67, 287, 285), (98, 80, 285, 295), (289, 107, 98, 295), (293, 125, 107, 289), (291, 136, 125, 293), (290, 142, 136, 291), (292, 154, 142, 290), (294, 162, 154, 292), (288, 166, 162, 294), (296, 174, 166, 288), (284, 179, 174, 296), (286, 184, 179, 284), (282, 187, 184, 286), (298, 192, 187, 282), (277, 196, 192, 298), (279, 201, 196, 277), (274, 205, 201, 279), (281, 209, 205, 274), (214, 209, 281, 270), (217, 214, 270, 272), (220, 217, 272, 268), (223, 220, 268, 267), (226, 223, 267, 269), (230, 226, 269, 271), (233, 230, 271, 273), (236, 233, 273, 275), (239, 236, 275, 280), (241, 239, 280, 278), (244, 241, 278, 276), (35, 244, 276, 297), (244, 35, 53, 67, 80, 98, 107, 125, 136, 142, 154, 162, 166, 174, 179, 184, 187, 192, 196, 201, 205, 209, 214, 217, 220, 223, 226, 230, 233, 236, 239, 241), (44, 31, 329, 315), (50, 44, 315, 319), (63, 50, 319, 317), (74, 63, 317, 328), (321, 83, 74, 328), (326, 94, 83, 321), (324, 101, 94, 326), (322, 112, 101, 324), (323, 121, 112, 322), (325, 127, 121, 323), (320, 134, 127, 325), (327, 144, 134, 320), (316, 149, 144, 327), (318, 156, 149, 316), (314, 160, 156, 318), (330, 163, 160, 314), (308, 169, 163, 330), (310, 172, 169, 308), (306, 176, 172, 310), (312, 181, 176, 306), (183, 181, 312, 302), (186, 183, 302, 304), (189, 186, 304, 300), (191, 189, 300, 299), (195, 191, 299, 301), (198, 195, 301, 305), (200, 198, 305, 303), (203, 200, 303, 313), (206, 203, 313, 307), (210, 206, 307, 311), (213, 210, 311, 309), (31, 213, 309, 329), (210, 213, 31, 44, 50, 63, 74, 83, 94, 101, 112, 121, 127, 134, 144, 149, 156, 160, 163, 169, 172, 176, 181, 183, 186, 189, 191, 195, 198, 200, 203, 206), (36, 27, 343, 362), (41, 36, 362, 350), (49, 41, 350, 354), (57, 49, 354, 352), (361, 62, 57, 352), (360, 71, 62, 361), (358, 78, 71, 360), (356, 84, 78, 358), (357, 90, 84, 356), (355, 97, 90, 357), (359, 104, 97, 355), (351, 109, 104, 359), (353, 119, 109, 351), (349, 124, 119, 353), (346, 129, 124, 349), (344, 133, 129, 346), (342, 137, 133, 344), (347, 140, 137, 342), (341, 145, 140, 347), (340, 151, 145, 341), (155, 151, 340, 339), (158, 155, 339, 338), (161, 158, 338, 337), (164, 161, 337, 331), (167, 164, 331, 332), (170, 167, 332, 336), (173, 170, 336, 333), (175, 173, 333, 335), (178, 175, 335, 334), (180, 178, 334, 348), (182, 180, 348, 345), (27, 182, 345, 343), (182, 27, 36, 41, 49, 57, 62, 71, 78, 84, 90, 97, 104, 109, 119, 124, 129, 133, 137, 140, 145, 151, 155, 158, 161, 164, 167, 170, 173, 175, 178, 180), (33, 26, 394, 379), (38, 33, 379, 383), (42, 38, 383, 381), (47, 42, 381, 393), (385, 51, 47, 393), (390, 56, 51, 385), (387, 61, 56, 390), (386, 65, 61, 387), (388, 68, 65, 386), (389, 72, 68, 388), (384, 77, 72, 389), (392, 81, 77, 384), (380, 86, 81, 392), (382, 92, 86, 380), (378, 95, 92, 382), (391, 100, 95, 378), (373, 105, 100, 391), (375, 110, 105, 373), (370, 114, 110, 375), (377, 117, 114, 370), (122, 117, 377, 366), (126, 122, 366, 368), (128, 126, 368, 364), (131, 128, 364, 363), (135, 131, 363, 365), (138, 135, 365, 367), (141, 138, 367, 369), (143, 141, 369, 371), (147, 143, 371, 376), (150, 147, 376, 374), (153, 150, 374, 372), (26, 153, 372, 394), (150, 153, 26, 33, 38, 42, 47, 51, 56, 61, 65, 68, 72, 77, 81, 86, 92, 95, 100, 105, 110, 114, 117, 122, 126, 128, 131, 135, 138, 141, 143, 147), (30, 21, 426, 411), (34, 30, 411, 415), (37, 34, 415, 413), (39, 37, 413, 425), (417, 43, 39, 425), (421, 46, 43, 417), (419, 48, 46, 421), (418, 52, 48, 419), (420, 55, 52, 418), (422, 58, 55, 420), (416, 60, 58, 422), (424, 64, 60, 416), (412, 66, 64, 424), (414, 70, 66, 412), (410, 73, 70, 414), (423, 76, 73, 410), (405, 79, 76, 423), (407, 82, 79, 405), (402, 85, 82, 407), (409, 88, 85, 402), (91, 88, 409, 398), (93, 91, 398, 400), (96, 93, 400, 396), (99, 96, 396, 395), (102, 99, 395, 397), (106, 102, 397, 399), (108, 106, 399, 401), (111, 108, 401, 403), (115, 111, 403, 408), (118, 115, 408, 406), (120, 118, 406, 404), (21, 120, 404, 426), (120, 21, 30, 34, 37, 39, 43, 46, 48, 52, 55, 58, 60, 64, 66, 70, 73, 76, 79, 82, 85, 88, 91, 93, 96, 99, 102, 106, 108, 111, 115, 118), (22, 7, 428, 430), (429, 32, 22, 430), (449, 32, 429, 440), (427, 29, 448, 439), (428, 7, 29, 427), (450, 448, 29, 7, 22, 32, 449, 451), (445, 434, 431, 10, 452), (28, 10, 431, 433), (432, 24, 28, 433), (453, 24, 432, 444), (454, 452, 10, 28, 24, 453), (4, 3, 450, 451), (452, 454, 25, 4, 451, 449, 440, 436, 438, 446, 441, 445), (453, 444, 443, 16, 25, 454), (450, 3, 16, 443, 442, 447, 437, 435, 439, 448), (4, 25, 16, 3), (6, 1, 457, 458), (456, 18, 460, 13, 5, 459, 6, 458), (455, 14, 18, 456), (457, 1, 461, 2, 9, 462, 14, 455), (18, 14, 462, 460), (461, 1, 6, 459), (461, 459, 5, 2), (460, 462, 9, 13), (2, 5, 13, 9), (503, 502, 501, 506), (499, 504, 505, 500), (19, 17, 474, 473), (12, 23, 20, 8), (23, 12, 15, 11, 8, 20, 17, 19), (484, 480, 481, 479, 495, 23, 19, 473, 465, 463, 469, 505, 504, 490, 485), (475, 11, 15, 476), (15, 12, 494, 478, 464, 466, 476), (496, 8, 11, 475, 472, 477, 492), (12, 8, 496, 494), (497, 20, 23, 495), (488, 503, 506, 468, 470, 467, 471, 474, 17, 20, 497, 493, 498, 482, 483, 486, 487, 491, 489)])
_uv = me_plane_002.uv_layers.new(name='UVMap')
_uv.uv.foreach_set('vector', [0.0, 0.0, 1.0, 0.0, 1.0, 1.0, 0.0, 1.0, 0.0, 0.2584, 0.0, 0.1546, 0.0, 0.0, 0.0, 0.0, 0.0, 1.0, 0.0, 1.0, 0.0, 0.8366, 0.0, 0.7353, 0.0, 1.0, 0.0, 0.0, 0.0, 0.1546, 0.0, 0.8366, 0.1529, 0.1356, 0.1358, 0.1477, 0.1665, 0.1683, 0.167, 0.1659, 0.1685, 0.1635, 0.1709, 0.1613, 0.1741, 0.1594, 0.178, 0.1578, 0.1254, 0.1112, 0.0, 0.0, 0.0, 1.0, 0.07015, 0.8759, 0.07015, 0.1321, 0.1127, 0.1321, 0.1129, 0.1323, 0.1061, 0.8885, 0.1127, 0.8759, 0.07015, 0.8759, 0.0, 1.0, 1.0, 1.0, 0.9021, 0.8759, 0.9018, 0.8886, 0.9018, 0.913, 0.1061, 0.9129, 0.7465, 0.1708, 0.746, 0.1683, 0.2162, 0.1732, 0.2138, 0.1754, 0.2106, 0.1773, 0.2067, 0.1789, 0.2022, 0.18, 0.1974, 0.1808, 0.1924, 0.181, 0.1873, 0.1808, 0.1825, 0.18, 0.178, 0.1789, 0.1741, 0.1773, 0.1709, 0.1754, 0.1685, 0.1732, 0.167, 0.1708, 0.1665, 0.1683, 0.1358, 0.1477, 0.1127, 0.1561, 0.1127, 0.8759, 0.1061, 0.8885, 0.9018, 0.8886, 0.9021, 0.8759, 0.8596, 0.8759, 0.8596, 0.1386, 0.7933, 0.1754, 0.7901, 0.1773, 0.7862, 0.1789, 0.7817, 0.18, 0.7769, 0.1808, 0.7719, 0.181, 0.7668, 0.1808, 0.762, 0.18, 0.7575, 0.1789, 0.7536, 0.1773, 0.7504, 0.1754, 0.748, 0.1732, 0.1127, 0.1323, 0.1129, 0.1323, 0.1127, 0.1321, 0.8163, 0.1356, 0.7862, 0.1578, 0.7901, 0.1594, 0.7933, 0.1613, 0.7957, 0.1635, 0.7972, 0.1659, 0.7977, 0.1683, 0.7972, 0.1708, 0.7957, 0.1732, 0.7933, 0.1754, 0.8596, 0.1386, 0.8596, 0.1379, 0.9018, 0.1301, 0.9018, 0.1321, 0.9021, 0.1321, 0.9021, 0.8759, 1.0, 1.0, 1.0, 0.0, 0.8494, 0.1112, 1.0, 0.0, 0.467, 0.1112, 0.8494, 0.1112, 0.8163, 0.1356, 0.35, 0.1356, 0.2162, 0.1635, 0.2177, 0.1659, 0.2182, 0.1683, 0.2177, 0.1708, 0.2162, 0.1732, 0.746, 0.1683, 0.7465, 0.1659, 0.748, 0.1635, 0.7504, 0.1613, 0.7536, 0.1594, 0.7575, 0.1578, 0.762, 0.1566, 0.7668, 0.1559, 0.7719, 0.1557, 0.7769, 0.1559, 0.7817, 0.1566, 0.7862, 0.1578, 1.0, 0.0, 0.0, 0.0, 0.1254, 0.1112, 0.467, 0.1112, 0.1529, 0.1356, 0.178, 0.1578, 0.1825, 0.1566, 0.1873, 0.1559, 0.1924, 0.1557, 0.1974, 0.1559, 0.2022, 0.1566, 0.2067, 0.1578, 0.2106, 0.1594, 0.2138, 0.1613, 0.2162, 0.1635, 0.35, 0.1356, 0.0, 1.0, 0.0, 1.0, 0.0, 0.7421, 0.0, 0.9027, 0.0, 0.721, 0.0, 0.698, 0.0, 0.699, 0.0, 0.6995, 0.0, 0.6994, 0.0, 0.6988, 0.0, 0.6976, 0.0, 0.696, 0.0, 0.6939, 0.0, 0.6915, 0.0, 0.73, 0.0, 0.7421, 0.0, 1.0, 0.0, 0.0, 0.0, 0.2514, 0.0, 0.2647, 0.0, 0.7297, 0.0, 0.296, 0.0, 0.2979, 0.0, 0.3002, 0.0, 0.3027, 0.0, 0.3053, 0.0, 0.3081, 0.0, 0.3108, 0.0, 0.3133, 0.0, 0.3156, 0.0, 0.3176, 0.0, 0.3192, 0.0, 0.3204, 0.0, 0.3211, 0.0, 0.3212, 0.0, 0.3208, 0.0, 0.3199, 0.0, 0.3185, 0.0, 0.3166, 0.0, 0.3144, 0.0, 0.3119, 0.0, 0.3091, 0.0, 0.3063, 0.0, 0.3035, 0.0, 0.3009, 0.0, 0.2642, 0.0, 0.2643, 0.0, 0.2642, 0.0, 0.73, 0.0, 0.73, 0.0, 0.6915, 0.0, 0.6888, 0.0, 0.686, 0.0, 0.6832, 0.0, 0.6805, 0.0, 0.678, 0.0, 0.6757, 0.0, 0.6739, 0.0, 0.6725, 0.0, 0.6716, 0.0, 0.6712, 0.0, 0.6714, 0.0, 0.6721, 0.0, 0.6733, 0.0, 0.6749, 0.0, 0.6769, 0.0, 0.6792, 0.0, 0.6818, 0.0, 0.6845, 0.0, 0.6872, 0.0, 0.6899, 0.0, 0.6924, 0.0, 0.6946, 0.0, 0.6965, 0.0, 0.698, 0.0, 0.721, 0.0, 0.7123, 0.0, 0.2825, 0.0, 0.2731, 0.0, 0.2945, 0.0, 0.0, 0.0, 0.0, 0.0, 0.082, 0.0, 0.2514, 0.0, 0.2642, 0.0, 0.3009, 0.0, 0.2985, 0.0, 0.2964, 0.0, 0.2948, 0.0, 0.2937, 0.0, 0.293, 0.0, 0.293, 0.0, 0.2935, 0.0, 0.2945, 0.0, 0.2731, 0.0, 1.0, 0.0, 0.9027, 0.0, 0.9422, 0.0, 0.8229, 0.0, 0.8267, 0.0, 0.8299, 0.0, 0.8324, 0.0, 0.834, 0.0, 0.8347, 0.0, 0.8345, 0.0, 0.8333, 0.0, 0.8922, 0.0, 0.8378, 0.0, 0.8341, 0.0, 0.8187, 0.0, 0.04602, 0.0, 0.0, 0.0, 1.0, 0.0, 0.9422, 0.0, 0.9483, 0.0, 0.0408, 0.0, 0.8312, 0.0, 0.8283, 0.0, 0.8247, 0.0, 0.8206, 0.0, 0.8161, 0.0, 0.8113, 0.0, 0.8066, 0.0, 0.802, 0.0, 0.7978, 0.0, 0.7941, 0.0, 0.791, 0.0, 0.7887, 0.0, 0.7873, 0.0, 0.7867, 0.0, 0.7871, 0.0, 0.7883, 0.0, 0.7904, 0.0, 0.7932, 0.0, 0.7967, 0.0, 0.8006, 0.0, 0.805, 0.0, 0.8095, 0.0, 0.8142, 0.0, 0.8187, 0.0, 0.8341, 0.0, 0.8324, 0.0, 0.832, 0.0, 0.829, 0.0, 0.163, 0.0, 0.1626, 0.0, 0.1626, 0.0, 0.1596, 0.0, 0.1596, 0.0, 0.1592, 0.0, 0.1571, 0.0, 0.1702, 0.0, 0.1747, 0.0, 0.1794, 0.0, 0.184, 0.0, 0.1883, 0.0, 0.1923, 0.0, 0.1957, 0.0, 0.1985, 0.0, 0.2005, 0.0, 0.2017, 0.0, 0.202, 0.0, 0.2014, 0.0, 0.1999, 0.0, 0.1976, 0.0, 0.1945, 0.0, 0.1907, 0.0, 0.1864, 0.0, 0.1818, 0.0, 0.1771, 0.0, 0.1723, 0.0, 0.1678, 0.0, 0.1637, 0.0, 0.1601, 0.0, 0.1573, 0.0, 0.1552, 0.0, 0.09884, 0.0, 0.09456, 0.0, 0.8965, 0.0, 0.8922, 0.0, 0.8333, 0.0, 0.04602, 0.0, 0.082, 0.0, 0.0, 0.0, 0.1526, 0.0, 0.09884, 0.0, 0.1552, 0.0, 0.1541, 0.0, 0.1539, 0.0, 0.1547, 0.0, 0.1564, 0.0, 0.1589, 0.0, 0.1621, 0.0, 0.1659, 0.0, 0.1702, 0.0, 0.1571, 0.0, 0.0, 0.0, 0.0, 1.0, 0.0, 1.0, 0.0, 0.0, 0.7353, 0.0, 0.7353, 0.0, 0.8366, 0.0, 0.8366, 0.0, 1.0, 0.0, 1.0, 0.0, 1.0, 0.0, 1.0, 0.0, 1.0, 0.0, 1.0, 0.0, 0.0, 0.0, 0.0, 0.0, 0.1546, 0.0, 0.1546, 0.0, 0.2584, 0.0, 0.2584, 0.0, 0.8366, 0.0, 0.8366, 0.0, 0.1546, 0.0, 0.1546, 0.0, 0.163, 0.0, 0.163, 0.0, 0.829, 0.0, 0.829, 1.0, 1.0, 1.0, 1.0, 0.0, 1.0, 0.0, 1.0, 0.0, 0.2584, 0.0, 0.7353, 0.0, 0.7353, 0.0, 0.73, 0.0, 0.73, 0.0, 0.2642, 0.0, 0.2642, 0.0, 0.2584, 0.0, 0.0, 0.0, 0.0, 0.0, 0.0, 0.0, 0.0, 1.0, 0.0, 1.0, 0.0, 1.0, 1.0, 1.0, 1.0, 0.9688, 0.5, 1.0, 0.5, 1.0, 0.9079, 0.9688, 0.9079, 0.9375, 0.5, 0.9688, 0.5, 0.9688, 0.9079, 0.9375, 0.9079, 0.9062, 0.5, 0.9375, 0.5, 0.9375, 0.9079, 0.9062, 0.9079, 0.875, 0.5, 0.9062, 0.5, 0.9062, 0.9079, 0.875, 0.9079, 0.8438, 0.9079, 0.8438, 0.5, 0.875, 0.5, 0.875, 0.9079, 0.8125, 0.9079, 0.8125, 0.5, 0.8438, 0.5, 0.8438, 0.9079, 0.7812, 0.9079, 0.7812, 0.5, 0.8125, 0.5, 0.8125, 0.9079, 0.75, 0.9079, 0.75, 0.5, 0.7812, 0.5, 0.7812, 0.9079, 0.7188, 0.9079, 0.7188, 0.5, 0.75, 0.5, 0.75, 0.9079, 0.6875, 0.9079, 0.6875, 0.5, 0.7188, 0.5, 0.7188, 0.9079, 0.6562, 0.9079, 0.6562, 0.5, 0.6875, 0.5, 0.6875, 0.9079, 0.625, 0.9079, 0.625, 0.5, 0.6562, 0.5, 0.6562, 0.9079, 0.5938, 0.9079, 0.5938, 0.5, 0.625, 0.5, 0.625, 0.9079, 0.5625, 0.9079, 0.5625, 0.5, 0.5938, 0.5, 0.5938, 0.9079, 0.5312, 0.9079, 0.5312, 0.5, 0.5625, 0.5, 0.5625, 0.9079, 0.5, 0.9079, 0.5, 0.5, 0.5312, 0.5, 0.5312, 0.9079, 0.4688, 0.9079, 0.4688, 0.5, 0.5, 0.5, 0.5, 0.9079, 0.4375, 0.9079, 0.4375, 0.5, 0.4688, 0.5, 0.4688, 0.9079, 0.4062, 0.9079, 0.4062, 0.5, 0.4375, 0.5, 0.4375, 0.9079, 0.375, 0.9079, 0.375, 0.5, 0.4062, 0.5, 0.4062, 0.9079, 0.3438, 0.5, 0.375, 0.5, 0.375, 0.9079, 0.3438, 0.9079, 0.3125, 0.5, 0.3438, 0.5, 0.3438, 0.9079, 0.3125, 0.9079, 0.2812, 0.5, 0.3125, 0.5, 0.3125, 0.9079, 0.2812, 0.9079, 0.25, 0.5, 0.2812, 0.5, 0.2812, 0.9079, 0.25, 0.9079, 0.2188, 0.5, 0.25, 0.5, 0.25, 0.9079, 0.2188, 0.9079, 0.1875, 0.5, 0.2188, 0.5, 0.2188, 0.9079, 0.1875, 0.9079, 0.1562, 0.5, 0.1875, 0.5, 0.1875, 0.9079, 0.1562, 0.9079, 0.125, 0.5, 0.1562, 0.5, 0.1562, 0.9079, 0.125, 0.9079, 0.09375, 0.5, 0.125, 0.5, 0.125, 0.9079, 0.09375, 0.9079, 0.0625, 0.5, 0.09375, 0.5, 0.09375, 0.9079, 0.0625, 0.9079, 0.03125, 0.5, 0.0625, 0.5, 0.0625, 0.9079, 0.03125, 0.9079, 0.0, 0.5, 0.03125, 0.5, 0.03125, 0.9079, 0.0, 0.9079, 0.5803, 0.08029, 0.7032, 0.4854, 0.75, 0.49, 0.7968, 0.4854, 0.8418, 0.4717, 0.8833, 0.4496, 0.9197, 0.4197, 0.9496, 0.3833, 0.9717, 0.3418, 0.9854, 0.2968, 0.99, 0.25, 0.9854, 0.2032, 0.75, 0.49, 0.7968, 0.4854, 0.8418, 0.4717, 0.8833, 0.4496, 0.9197, 0.4197, 0.9496, 0.3833, 0.9717, 0.3418, 0.9854, 0.2968, 0.99, 0.25, 0.9854, 0.2032, 0.9717, 0.1582, 0.9496, 0.1167, 0.9197, 0.08029, 0.8833, 0.05045, 0.8418, 0.02827, 0.7968, 0.01461, 0.75, 0.01, 0.7032, 0.01461, 0.6582, 0.02827, 0.6167, 0.05045, 0.9688, 0.5, 1.0, 0.5, 1.0, 0.9079, 0.9688, 0.9079, 0.9375, 0.5, 0.9688, 0.5, 0.9688, 0.9079, 0.9375, 0.9079, 0.9062, 0.5, 0.9375, 0.5, 0.9375, 0.9079, 0.9062, 0.9079, 0.875, 0.5, 0.9062, 0.5, 0.9062, 0.9079, 0.875, 0.9079, 0.8438, 0.9079, 0.8438, 0.5, 0.875, 0.5, 0.875, 0.9079, 0.8125, 0.9079, 0.8125, 0.5, 0.8438, 0.5, 0.8438, 0.9079, 0.7812, 0.9079, 0.7812, 0.5, 0.8125, 0.5, 0.8125, 0.9079, 0.75, 0.9079, 0.75, 0.5, 0.7812, 0.5, 0.7812, 0.9079, 0.7188, 0.9079, 0.7188, 0.5, 0.75, 0.5, 0.75, 0.9079, 0.6875, 0.9079, 0.6875, 0.5, 0.7188, 0.5, 0.7188, 0.9079, 0.6562, 0.9079, 0.6562, 0.5, 0.6875, 0.5, 0.6875, 0.9079, 0.625, 0.9079, 0.625, 0.5, 0.6562, 0.5, 0.6562, 0.9079, 0.5938, 0.9079, 0.5938, 0.5, 0.625, 0.5, 0.625, 0.9079, 0.5625, 0.9079, 0.5625, 0.5, 0.5938, 0.5, 0.5938, 0.9079, 0.5312, 0.9079, 0.5312, 0.5, 0.5625, 0.5, 0.5625, 0.9079, 0.5, 0.9079, 0.5, 0.5, 0.5312, 0.5, 0.5312, 0.9079, 0.4688, 0.9079, 0.4688, 0.5, 0.5, 0.5, 0.5, 0.9079, 0.4375, 0.9079, 0.4375, 0.5, 0.4688, 0.5, 0.4688, 0.9079, 0.4062, 0.9079, 0.4062, 0.5, 0.4375, 0.5, 0.4375, 0.9079, 0.375, 0.9079, 0.375, 0.5, 0.4062, 0.5, 0.4062, 0.9079, 0.3438, 0.5, 0.375, 0.5, 0.375, 0.9079, 0.3438, 0.9079, 0.3125, 0.5, 0.3438, 0.5, 0.3438, 0.9079, 0.3125, 0.9079, 0.2812, 0.5, 0.3125, 0.5, 0.3125, 0.9079, 0.2812, 0.9079, 0.25, 0.5, 0.2812, 0.5, 0.2812, 0.9079, 0.25, 0.9079, 0.2188, 0.5, 0.25, 0.5, 0.25, 0.9079, 0.2188, 0.9079, 0.1875, 0.5, 0.2188, 0.5, 0.2188, 0.9079, 0.1875, 0.9079, 0.1562, 0.5, 0.1875, 0.5, 0.1875, 0.9079, 0.1562, 0.9079, 0.125, 0.5, 0.1562, 0.5, 0.1562, 0.9079, 0.125, 0.9079, 0.09375, 0.5, 0.125, 0.5, 0.125, 0.9079, 0.09375, 0.9079, 0.0625, 0.5, 0.09375, 0.5, 0.09375, 0.9079, 0.0625, 0.9079, 0.03125, 0.5, 0.0625, 0.5, 0.0625, 0.9079, 0.03125, 0.9079, 0.0, 0.5, 0.03125, 0.5, 0.03125, 0.9079, 0.0, 0.9079, 0.7032, 0.4854, 0.75, 0.49, 0.7968, 0.4854, 0.8418, 0.4717, 0.8833, 0.4496, 0.9197, 0.4197, 0.9496, 0.3833, 0.9717, 0.3418, 0.9854, 0.2968, 0.99, 0.25, 0.9854, 0.2032, 0.9717, 0.1582, 0.9496, 0.1167, 0.9197, 0.08029, 0.8833, 0.05045, 0.8418, 0.02827, 0.7968, 0.01461, 0.75, 0.01, 0.7032, 0.01461, 0.6582, 0.02827, 0.6167, 0.05045, 0.5803, 0.08029, 0.5504, 0.1167, 0.5283, 0.1582, 0.5146, 0.2032, 0.51, 0.25, 0.5146, 0.2968, 0.5283, 0.3418, 0.5504, 0.3833, 0.5803, 0.4197, 0.6167, 0.4496, 0.6582, 0.4717, 0.9688, 0.5, 1.0, 0.5, 1.0, 0.9079, 0.9688, 0.9079, 0.9375, 0.5, 0.9688, 0.5, 0.9688, 0.9079, 0.9375, 0.9079, 0.9062, 0.5, 0.9375, 0.5, 0.9375, 0.9079, 0.9062, 0.9079, 0.875, 0.5, 0.9062, 0.5, 0.9062, 0.9079, 0.875, 0.9079, 0.8438, 0.9079, 0.8438, 0.5, 0.875, 0.5, 0.875, 0.9079, 0.8125, 0.9079, 0.8125, 0.5, 0.8438, 0.5, 0.8438, 0.9079, 0.7812, 0.9079, 0.7812, 0.5, 0.8125, 0.5, 0.8125, 0.9079, 0.75, 0.9079, 0.75, 0.5, 0.7812, 0.5, 0.7812, 0.9079, 0.7188, 0.9079, 0.7188, 0.5, 0.75, 0.5, 0.75, 0.9079, 0.6875, 0.9079, 0.6875, 0.5, 0.7188, 0.5, 0.7188, 0.9079, 0.6562, 0.9079, 0.6562, 0.5, 0.6875, 0.5, 0.6875, 0.9079, 0.625, 0.9079, 0.625, 0.5, 0.6562, 0.5, 0.6562, 0.9079, 0.5938, 0.9079, 0.5938, 0.5, 0.625, 0.5, 0.625, 0.9079, 0.5625, 0.9079, 0.5625, 0.5, 0.5938, 0.5, 0.5938, 0.9079, 0.5312, 0.9079, 0.5312, 0.5, 0.5625, 0.5, 0.5625, 0.9079, 0.5, 0.9079, 0.5, 0.5, 0.5312, 0.5, 0.5312, 0.9079, 0.4688, 0.9079, 0.4688, 0.5, 0.5, 0.5, 0.5, 0.9079, 0.4375, 0.9079, 0.4375, 0.5, 0.4688, 0.5, 0.4688, 0.9079, 0.4062, 0.9079, 0.4062, 0.5, 0.4375, 0.5, 0.4375, 0.9079, 0.375, 0.9079, 0.375, 0.5, 0.4062, 0.5, 0.4062, 0.9079, 0.3438, 0.5, 0.375, 0.5, 0.375, 0.9079, 0.3438, 0.9079, 0.3125, 0.5, 0.3438, 0.5, 0.3438, 0.9079, 0.3125, 0.9079, 0.2812, 0.5, 0.3125, 0.5, 0.3125, 0.9079, 0.2812, 0.9079, 0.25, 0.5, 0.2812, 0.5, 0.2812, 0.9079, 0.25, 0.9079, 0.2188, 0.5, 0.25, 0.5, 0.25, 0.9079, 0.2187, 0.9079, 0.1875, 0.5, 0.2188, 0.5, 0.2187, 0.9079, 0.1875, 0.9079, 0.1562, 0.5, 0.1875, 0.5, 0.1875, 0.9079, 0.1562, 0.9079, 0.125, 0.5, 0.1562, 0.5, 0.1562, 0.9079, 0.125, 0.9079, 0.09375, 0.5, 0.125, 0.5, 0.125, 0.9079, 0.09375, 0.9079, 0.0625, 0.5, 0.09375, 0.5, 0.09375, 0.9079, 0.0625, 0.9079, 0.03125, 0.5, 0.0625, 0.5, 0.0625, 0.9079, 0.03125, 0.9079, 0.0, 0.5, 0.03125, 0.5, 0.03125, 0.9079, 0.0, 0.9079, 0.6582, 0.4717, 0.7032, 0.4854, 0.75, 0.49, 0.7968, 0.4854, 0.8418, 0.4717, 0.8833, 0.4496, 0.9197, 0.4197, 0.9496, 0.3833, 0.9717, 0.3418, 0.9854, 0.2968, 0.99, 0.25, 0.9854, 0.2032, 0.9717, 0.1582, 0.9496, 0.1167, 0.9197, 0.08029, 0.8833, 0.05045, 0.8418, 0.02827, 0.7968, 0.01461, 0.75, 0.01, 0.7032, 0.01461, 0.6582, 0.02827, 0.6167, 0.05045, 0.5803, 0.08029, 0.5504, 0.1167, 0.5283, 0.1582, 0.5146, 0.2032, 0.51, 0.25, 0.5146, 0.2968, 0.5283, 0.3418, 0.5504, 0.3833, 0.5803, 0.4197, 0.6167, 0.4496, 0.9688, 0.5, 1.0, 0.5, 1.0, 0.9079, 0.9688, 0.9079, 0.9375, 0.5, 0.9688, 0.5, 0.9688, 0.9079, 0.9375, 0.9079, 0.9062, 0.5, 0.9375, 0.5, 0.9375, 0.9079, 0.9062, 0.9079, 0.875, 0.5, 0.9062, 0.5, 0.9062, 0.9079, 0.875, 0.9079, 0.8438, 0.9079, 0.8438, 0.5, 0.875, 0.5, 0.875, 0.9079, 0.8125, 0.9079, 0.8125, 0.5, 0.8438, 0.5, 0.8438, 0.9079, 0.7812, 0.9079, 0.7812, 0.5, 0.8125, 0.5, 0.8125, 0.9079, 0.75, 0.9079, 0.75, 0.5, 0.7812, 0.5, 0.7812, 0.9079, 0.7188, 0.9079, 0.7188, 0.5, 0.75, 0.5, 0.75, 0.9079, 0.6875, 0.9079, 0.6875, 0.5, 0.7188, 0.5, 0.7188, 0.9079, 0.6562, 0.9079, 0.6562, 0.5, 0.6875, 0.5, 0.6875, 0.9079, 0.625, 0.9079, 0.625, 0.5, 0.6562, 0.5, 0.6562, 0.9079, 0.5938, 0.9079, 0.5938, 0.5, 0.625, 0.5, 0.625, 0.9079, 0.5625, 0.9079, 0.5625, 0.5, 0.5938, 0.5, 0.5938, 0.9079, 0.5312, 0.9079, 0.5312, 0.5, 0.5625, 0.5, 0.5625, 0.9079, 0.5, 0.9079, 0.5, 0.5, 0.5312, 0.5, 0.5312, 0.9079, 0.4688, 0.9079, 0.4688, 0.5, 0.5, 0.5, 0.5, 0.9079, 0.4375, 0.9079, 0.4375, 0.5, 0.4688, 0.5, 0.4688, 0.9079, 0.4062, 0.9079, 0.4062, 0.5, 0.4375, 0.5, 0.4375, 0.9079, 0.375, 0.9079, 0.375, 0.5, 0.4062, 0.5, 0.4062, 0.9079, 0.3438, 0.5, 0.375, 0.5, 0.375, 0.9079, 0.3438, 0.9079, 0.3125, 0.5, 0.3438, 0.5, 0.3438, 0.9079, 0.3125, 0.9079, 0.2812, 0.5, 0.3125, 0.5, 0.3125, 0.9079, 0.2812, 0.9079, 0.25, 0.5, 0.2812, 0.5, 0.2812, 0.9079, 0.25, 0.9079, 0.2188, 0.5, 0.25, 0.5, 0.25, 0.9079, 0.2188, 0.9079, 0.1875, 0.5, 0.2188, 0.5, 0.2188, 0.9079, 0.1875, 0.9079, 0.1562, 0.5, 0.1875, 0.5, 0.1875, 0.9079, 0.1562, 0.9079, 0.125, 0.5, 0.1562, 0.5, 0.1562, 0.9079, 0.125, 0.9079, 0.09375, 0.5, 0.125, 0.5, 0.125, 0.9079, 0.09375, 0.9079, 0.0625, 0.5, 0.09375, 0.5, 0.09375, 0.9079, 0.0625, 0.9079, 0.03125, 0.5, 0.0625, 0.5, 0.0625, 0.9079, 0.03125, 0.9079, 0.0, 0.5, 0.03125, 0.5, 0.03125, 0.9079, 0.0, 0.9079, 0.7032, 0.4854, 0.75, 0.49, 0.7968, 0.4854, 0.8418, 0.4717, 0.8833, 0.4496, 0.9197, 0.4197, 0.9496, 0.3833, 0.9717, 0.3418, 0.9854, 0.2968, 0.99, 0.25, 0.9854, 0.2032, 0.9717, 0.1582, 0.9496, 0.1167, 0.9197, 0.08029, 0.8833, 0.05045, 0.8418, 0.02827, 0.7968, 0.01461, 0.75, 0.01, 0.7032, 0.01461, 0.6582, 0.02827, 0.6167, 0.05045, 0.5803, 0.08029, 0.5504, 0.1167, 0.5283, 0.1582, 0.5146, 0.2032, 0.51, 0.25, 0.5146, 0.2968, 0.5283, 0.3418, 0.5504, 0.3833, 0.5803, 0.4197, 0.6167, 0.4496, 0.6582, 0.4717, 0.9688, 0.5, 1.0, 0.5, 1.0, 0.9079, 0.9688, 0.9079, 0.9375, 0.5, 0.9688, 0.5, 0.9688, 0.9079, 0.9375, 0.9079, 0.9062, 0.5, 0.9375, 0.5, 0.9375, 0.9079, 0.9062, 0.9079, 0.875, 0.5, 0.9062, 0.5, 0.9062, 0.9079, 0.875, 0.9079, 0.8438, 0.9079, 0.8438, 0.5, 0.875, 0.5, 0.875, 0.9079, 0.8125, 0.9079, 0.8125, 0.5, 0.8438, 0.5, 0.8438, 0.9079, 0.7812, 0.9079, 0.7812, 0.5, 0.8125, 0.5, 0.8125, 0.9079, 0.75, 0.9079, 0.75, 0.5, 0.7812, 0.5, 0.7812, 0.9079, 0.7188, 0.9079, 0.7188, 0.5, 0.75, 0.5, 0.75, 0.9079, 0.6875, 0.9079, 0.6875, 0.5, 0.7188, 0.5, 0.7188, 0.9079, 0.6562, 0.9079, 0.6562, 0.5, 0.6875, 0.5, 0.6875, 0.9079, 0.625, 0.9079, 0.625, 0.5, 0.6562, 0.5, 0.6562, 0.9079, 0.5938, 0.9079, 0.5938, 0.5, 0.625, 0.5, 0.625, 0.9079, 0.5625, 0.9079, 0.5625, 0.5, 0.5938, 0.5, 0.5938, 0.9079, 0.5312, 0.9079, 0.5312, 0.5, 0.5625, 0.5, 0.5625, 0.9079, 0.5, 0.9079, 0.5, 0.5, 0.5312, 0.5, 0.5312, 0.9079, 0.4688, 0.9079, 0.4688, 0.5, 0.5, 0.5, 0.5, 0.9079, 0.4375, 0.9079, 0.4375, 0.5, 0.4688, 0.5, 0.4688, 0.9079, 0.4062, 0.9079, 0.4062, 0.5, 0.4375, 0.5, 0.4375, 0.9079, 0.375, 0.9079, 0.375, 0.5, 0.4062, 0.5, 0.4062, 0.9079, 0.3438, 0.5, 0.375, 0.5, 0.375, 0.9079, 0.3438, 0.9079, 0.3125, 0.5, 0.3438, 0.5, 0.3438, 0.9079, 0.3125, 0.9079, 0.2812, 0.5, 0.3125, 0.5, 0.3125, 0.9079, 0.2812, 0.9079, 0.25, 0.5, 0.2812, 0.5, 0.2812, 0.9079, 0.25, 0.9079, 0.2188, 0.5, 0.25, 0.5, 0.25, 0.9079, 0.2188, 0.9079, 0.1875, 0.5, 0.2188, 0.5, 0.2188, 0.9079, 0.1875, 0.9079, 0.1562, 0.5, 0.1875, 0.5, 0.1875, 0.9079, 0.1562, 0.9079, 0.125, 0.5, 0.1562, 0.5, 0.1562, 0.9079, 0.125, 0.9079, 0.09375, 0.5, 0.125, 0.5, 0.125, 0.9079, 0.09375, 0.9079, 0.0625, 0.5, 0.09375, 0.5, 0.09375, 0.9079, 0.0625, 0.9079, 0.03125, 0.5, 0.0625, 0.5, 0.0625, 0.9079, 0.03125, 0.9079, 0.0, 0.5, 0.03125, 0.5, 0.03125, 0.9079, 0.0, 0.9079, 0.6582, 0.4717, 0.7032, 0.4854, 0.75, 0.49, 0.7968, 0.4854, 0.8418, 0.4717, 0.8833, 0.4496, 0.9197, 0.4197, 0.9496, 0.3833, 0.9717, 0.3418, 0.9854, 0.2968, 0.99, 0.25, 0.9854, 0.2032, 0.9717, 0.1582, 0.9496, 0.1167, 0.9197, 0.08029, 0.8833, 0.05045, 0.8418, 0.02827, 0.7968, 0.01461, 0.75, 0.01, 0.7032, 0.01461, 0.6582, 0.02827, 0.6167, 0.05045, 0.5803, 0.08029, 0.5504, 0.1167, 0.5283, 0.1582, 0.5146, 0.2032, 0.51, 0.25, 0.5146, 0.2968, 0.5283, 0.3418, 0.5504, 0.3833, 0.5803, 0.4197, 0.6167, 0.4496, 0.9688, 0.5, 1.0, 0.5, 1.0, 0.9079, 0.9688, 0.9079, 0.9375, 0.5, 0.9688, 0.5, 0.9688, 0.9079, 0.9375, 0.9079, 0.9062, 0.5, 0.9375, 0.5, 0.9375, 0.9079, 0.9062, 0.9079, 0.875, 0.5, 0.9062, 0.5, 0.9062, 0.9079, 0.875, 0.9079, 0.8438, 0.9079, 0.8438, 0.5, 0.875, 0.5, 0.875, 0.9079, 0.8125, 0.9079, 0.8125, 0.5, 0.8438, 0.5, 0.8438, 0.9079, 0.7812, 0.9079, 0.7812, 0.5, 0.8125, 0.5, 0.8125, 0.9079, 0.75, 0.9079, 0.75, 0.5, 0.7812, 0.5, 0.7812, 0.9079, 0.7188, 0.9079, 0.7188, 0.5, 0.75, 0.5, 0.75, 0.9079, 0.6875, 0.9079, 0.6875, 0.5, 0.7188, 0.5, 0.7188, 0.9079, 0.6562, 0.9079, 0.6562, 0.5, 0.6875, 0.5, 0.6875, 0.9079, 0.625, 0.9079, 0.625, 0.5, 0.6562, 0.5, 0.6562, 0.9079, 0.5938, 0.9079, 0.5938, 0.5, 0.625, 0.5, 0.625, 0.9079, 0.5625, 0.9079, 0.5625, 0.5, 0.5938, 0.5, 0.5938, 0.9079, 0.5312, 0.9079, 0.5312, 0.5, 0.5625, 0.5, 0.5625, 0.9079, 0.5, 0.9079, 0.5, 0.5, 0.5312, 0.5, 0.5312, 0.9079, 0.4688, 0.9079, 0.4688, 0.5, 0.5, 0.5, 0.5, 0.9079, 0.4375, 0.9079, 0.4375, 0.5, 0.4688, 0.5, 0.4688, 0.9079, 0.4062, 0.9079, 0.4062, 0.5, 0.4375, 0.5, 0.4375, 0.9079, 0.375, 0.9079, 0.375, 0.5, 0.4062, 0.5, 0.4062, 0.9079, 0.3438, 0.5, 0.375, 0.5, 0.375, 0.9079, 0.3438, 0.9079, 0.3125, 0.5, 0.3438, 0.5, 0.3438, 0.9079, 0.3125, 0.9079, 0.2812, 0.5, 0.3125, 0.5, 0.3125, 0.9079, 0.2812, 0.9079, 0.25, 0.5, 0.2812, 0.5, 0.2812, 0.9079, 0.25, 0.9079, 0.2188, 0.5, 0.25, 0.5, 0.25, 0.9079, 0.2188, 0.9079, 0.1875, 0.5, 0.2188, 0.5, 0.2188, 0.9079, 0.1875, 0.9079, 0.1562, 0.5, 0.1875, 0.5, 0.1875, 0.9079, 0.1562, 0.9079, 0.125, 0.5, 0.1562, 0.5, 0.1562, 0.9079, 0.125, 0.9079, 0.09375, 0.5, 0.125, 0.5, 0.125, 0.9079, 0.09375, 0.9079, 0.0625, 0.5, 0.09375, 0.5, 0.09375, 0.9079, 0.0625, 0.9079, 0.03125, 0.5, 0.0625, 0.5, 0.0625, 0.9079, 0.03125, 0.9079, 0.0, 0.5, 0.03125, 0.5, 0.03125, 0.9079, 0.0, 0.9079, 0.7032, 0.4854, 0.75, 0.49, 0.7968, 0.4854, 0.8418, 0.4717, 0.8833, 0.4496, 0.9197, 0.4197, 0.9496, 0.3833, 0.9717, 0.3418, 0.9854, 0.2968, 0.99, 0.25, 0.9854, 0.2032, 0.9717, 0.1582, 0.9496, 0.1167, 0.9197, 0.08029, 0.8833, 0.05045, 0.8418, 0.02827, 0.7968, 0.01461, 0.75, 0.01, 0.7032, 0.01461, 0.6582, 0.02827, 0.6167, 0.05045, 0.5803, 0.08029, 0.5504, 0.1167, 0.5283, 0.1582, 0.5146, 0.2032, 0.51, 0.25, 0.5146, 0.2968, 0.5283, 0.3418, 0.5504, 0.3833, 0.5803, 0.4197, 0.6167, 0.4496, 0.6582, 0.4717, 0.375, 0.25, 0.375, 0.0, 0.5994, 0.0, 0.5994, 0.25, 0.5994, 0.5, 0.375, 0.5, 0.375, 0.25, 0.5994, 0.25, 0.375, 0.742, 0.375, 0.5, 0.5994, 0.5, 0.5994, 0.742, 0.5994, 0.75, 0.375, 0.75, 0.375, 0.7499, 0.5994, 0.7499, 0.5994, 1.0, 0.375, 1.0, 0.375, 0.75, 0.5994, 0.75, 0.3363, 0.7499, 0.375, 0.7499, 0.375, 0.75, 0.125, 0.75, 0.125, 0.5, 0.375, 0.5, 0.375, 0.742, 0.3363, 0.742, 0.5994, 0.001928, 0.5994, 0.002174, 0.5994, 0.25, 0.375, 0.25, 0.375, 0.007764, 0.375, 0.5, 0.375, 0.25, 0.5994, 0.25, 0.5994, 0.5, 0.5994, 0.75, 0.375, 0.75, 0.375, 0.5, 0.5994, 0.5, 0.375, 0.7516, 0.375, 0.75, 0.5994, 0.75, 0.5994, 0.7516, 0.3734, 0.7422, 0.125, 0.7422, 0.125, 0.5, 0.375, 0.5, 0.375, 0.75, 0.3734, 0.75, 0.375, 0.25, 0.375, 0.0, 0.3762, 0.0, 0.3762, 0.25, 0.3762, 0.4867, 0.3762, 0.5, 0.375, 0.5, 0.375, 0.25, 0.3762, 0.25, 0.3762, 0.2521, 0.5886, 0.2521, 0.5886, 0.2593, 0.5886, 0.2647, 0.5886, 0.3266, 0.5886, 0.4731, 0.5886, 0.4867, 0.3762, 0.7431, 0.5886, 0.7431, 0.5886, 0.75, 0.375, 0.75, 0.375, 0.5, 0.3762, 0.5, 0.3762, 1.0, 0.375, 1.0, 0.375, 0.75, 0.5886, 0.75, 0.5886, 0.7665, 0.5886, 0.8866, 0.5886, 0.9939, 0.5886, 0.9979, 0.5886, 0.9979, 0.3762, 0.9979, 0.125, 0.5, 0.375, 0.5, 0.375, 0.75, 0.125, 0.75, 0.375, 0.25, 0.375, 0.0, 0.5886, 0.0, 0.5886, 0.25, 0.5886, 0.5, 0.375, 0.5, 0.375, 0.4254, 0.5757, 0.4254, 0.5757, 0.3246, 0.375, 0.3246, 0.375, 0.25, 0.5886, 0.25, 0.5886, 0.75, 0.375, 0.75, 0.375, 0.5, 0.5886, 0.5, 0.5886, 1.0, 0.375, 1.0, 0.375, 0.9254, 0.5757, 0.9254, 0.5757, 0.8246, 0.375, 0.8246, 0.375, 0.75, 0.5886, 0.75, 0.375, 0.5, 0.375, 0.75, 0.3004, 0.75, 0.3004, 0.5, 0.1996, 0.75, 0.125, 0.75, 0.125, 0.5, 0.1996, 0.5, 0.4243, 0.0, 0.4243, 0.25, 0.625, 0.25, 0.625, 0.0, 0.4243, 0.5, 0.4243, 0.75, 0.625, 0.75, 0.625, 0.5, 0.875, 0.75, 0.875, 0.5, 0.625, 0.5, 0.625, 0.75, 0.1629, 0.0494, 0.1629, 0.03813, 0.6846, 0.03813, 0.6846, 0.0494, 0.1629, 0.9626, 0.1629, 0.9523, 0.6846, 0.9523, 0.6846, 0.9626, 0.9559, 0.9523, 0.9559, 0.0494, 0.9559, 0.0494, 0.9559, 0.9523, 0.0, 1.0, 0.04007, 0.9523, 0.04007, 0.0494, 0.0, 0.0, 0.04007, 0.9523, 0.0, 1.0, 1.0, 1.0, 1.0, 0.0, 0.0, 0.0, 0.04007, 0.0494, 0.9559, 0.0494, 0.9559, 0.9523, 0.1613, 0.9523, 0.1605, 0.9523, 0.1547, 0.9523, 0.06679, 0.9523, 0.04007, 0.9523, 0.04007, 0.9523, 0.9559, 0.9523, 0.9559, 0.9523, 0.8988, 0.9523, 0.7059, 0.9523, 0.6846, 0.9523, 0.6846, 0.9523, 0.1629, 0.9523, 0.1629, 0.9523, 0.1614, 0.9523, 1.0, 0.0, 1.0, 0.0, 1.0, 1.0, 1.0, 1.0, 1.0, 1.0, 0.0, 1.0, 0.0, 1.0, 0.03236, 1.0, 0.09404, 1.0, 0.9069, 1.0, 1.0, 1.0, 0.0, 0.0, 0.0, 0.0, 1.0, 0.0, 1.0, 0.0, 0.907, 0.0, 0.08291, 0.0, 0.02662, 0.0, 0.0, 1.0, 0.0, 0.0, 0.0, 0.0, 0.0, 1.0, 0.04007, 0.0494, 0.04007, 0.0494, 0.04007, 0.9523, 0.04007, 0.9523, 0.1629, 0.0494, 0.1629, 0.0494, 0.6846, 0.0494, 0.6846, 0.0494, 0.7036, 0.0494, 0.7086, 0.0494, 0.8984, 0.0494, 0.9559, 0.0494, 0.9559, 0.0494, 0.04007, 0.0494, 0.04007, 0.0494, 0.06566, 0.0494, 0.1531, 0.0494, 0.1602, 0.0494, 0.1611, 0.0494, 0.1612, 0.0494, 0.1613, 0.0494, 0.1627, 0.0494, 0.1628, 0.0494])
me_plane_002.materials.append(None)
me_plane_002.update()
me_plane_003 = bpy.data.meshes.new('Plane.003')
me_plane_003.from_pydata([(0.6484, -34.56, -15.11), (34.56, -34.56, -15.11), (-25.56, -13.66, -11.92), (0.6484, 34.56, -15.11), (34.56, 34.56, -15.11), (-25.56, 13.3, -11.92), (-31.76, -17.6, -15.11), (-31.76, 17.6, -15.11), (-10.39, -13.66, -11.92), (0.6484, -34.56, -16.08), (34.56, -34.56, -16.08), (-10.39, 13.3, -11.92), (0.6484, 34.56, -16.08), (34.56, 34.56, -16.08), (-31.76, -17.6, -16.08), (-31.76, 17.6, -16.08), (0.6245, -36.21, -15.08), (36.15, -36.21, -15.08), (-33.33, -18.44, -15.08), (0.6245, -36.21, -16.11), (0.6245, 36.21, -16.11), (36.15, 36.21, -16.11), (-33.33, 18.44, -16.11), (-33.33, 18.44, -15.08), (36.15, -36.21, -16.11), (-33.33, -18.44, -16.11), (36.15, 36.21, -15.08), (0.6245, 36.21, -15.08), (-25.56, 13.3, -15.11), (-25.56, -13.66, -15.11), (-10.39, -13.66, -15.11), (-10.39, 13.3, -15.11), (0.6484, -34.56, -6.796), (34.56, -34.56, -6.796), (34.56, 34.56, -6.796), (-31.76, -17.6, -6.796), (-31.76, 17.6, -6.796), (36.15, -36.21, -6.759), (36.15, 36.21, -6.759), (0.6245, -36.21, -6.759), (-33.33, -18.44, -6.759), (-33.33, 18.44, -6.759), (0.6245, 36.21, -6.759), (0.6484, 34.56, -6.796), (12.3, 34.56, -14.44), (23.18, 34.56, -14.44), (23.18, 34.56, -6.796), (12.3, 34.56, -6.796), (23.18, 36.21, -6.759), (12.3, 36.21, -6.759), (12.3, 36.21, -14.44), (23.18, 36.21, -14.44), (23.18, 34.56, -13.68), (12.3, 34.56, -13.68), (23.18, 36.21, -13.68), (12.3, 36.21, -13.68)], [], [(18, 16, 39, 40), (27, 23, 41, 42), (13, 12, 20, 21), (15, 14, 25, 22), (16, 17, 37, 39), (10, 13, 21, 24), (15, 12, 13, 10, 9, 14), (7, 6, 29, 28), (30, 29, 6, 0, 1, 4, 3, 7, 28, 31), (16, 19, 24, 17), (27, 20, 22, 23), (23, 22, 25, 18), (26, 21, 20, 27), (18, 25, 19, 16), (17, 24, 21, 26), (9, 10, 24, 19), (7, 3, 43, 36), (12, 15, 22, 20), (53, 44, 45, 52), (43, 3, 4, 34, 46, 52, 45, 44, 53, 47), (14, 9, 19, 25), (4, 1, 33, 34), (29, 2, 5, 28), (28, 5, 11, 31), (31, 11, 8, 30), (30, 8, 2, 29), (11, 5, 2, 8), (33, 32, 39, 37), (34, 33, 37, 38), (35, 36, 41, 40), (46, 34, 38, 48), (42, 43, 47, 49), (32, 35, 40, 39), (36, 43, 42, 41), (0, 6, 35, 32), (1, 0, 32, 33), (17, 26, 38, 37), (23, 18, 40, 41), (6, 7, 36, 35), (54, 51, 50, 55), (48, 38, 26, 27, 42, 49, 55, 50, 51, 54), (53, 52, 54, 55), (48, 54, 52, 46), (49, 47, 53, 55)])
_uv = me_plane_003.uv_layers.new(name='UVMap')
_uv.uv.foreach_set('vector', [0.0, 0.0, 0.0, 0.0, 0.0, 0.0, 0.0, 0.0, 0.0, 1.0, 0.0, 1.0, 0.0, 1.0, 0.0, 1.0, 1.0, 1.0, 0.0, 1.0, 0.0, 1.0, 1.0, 1.0, 0.0, 1.0, 0.0, 0.0, 0.0, 0.0, 0.0, 1.0, 0.0, 0.0, 1.0, 0.0, 1.0, 0.0, 0.0, 0.0, 1.0, 0.0, 1.0, 1.0, 1.0, 1.0, 1.0, 0.0, 0.0, 1.0, 0.0, 1.0, 1.0, 1.0, 1.0, 0.0, 0.0, 0.0, 0.0, 0.0, 0.0, 1.0, 0.0, 0.0, 0.04028, 0.1469, 0.04126, 0.8443, 0.1497, 0.2381, 0.04028, 0.1469, 0.0, 0.0, 0.0, 0.0, 1.0, 0.0, 1.0, 1.0, 0.0, 1.0, 0.0, 1.0, 0.04126, 0.8443, 0.1519, 0.7554, 0.0, 0.0, 0.0, 0.0, 1.0, 0.0, 1.0, 0.0, 0.0, 1.0, 0.0, 1.0, 0.0, 1.0, 0.0, 1.0, 0.0, 1.0, 0.0, 1.0, 0.0, 0.0, 0.0, 0.0, 1.0, 1.0, 1.0, 1.0, 0.0, 1.0, 0.0, 1.0, 0.0, 0.0, 0.0, 0.0, 0.0, 0.0, 0.0, 0.0, 1.0, 0.0, 1.0, 0.0, 1.0, 1.0, 1.0, 1.0, 0.0, 0.0, 1.0, 0.0, 1.0, 0.0, 0.0, 0.0, 0.0, 1.0, 0.0, 1.0, 0.0, 1.0, 0.0, 1.0, 0.0, 1.0, 0.0, 1.0, 0.0, 1.0, 0.0, 1.0, 0.3435, 1.0, 0.3435, 1.0, 0.6645, 1.0, 0.6645, 1.0, 0.0, 1.0, 0.0, 1.0, 1.0, 1.0, 1.0, 1.0, 0.6645, 1.0, 0.6645, 1.0, 0.6645, 1.0, 0.3435, 1.0, 0.3435, 1.0, 0.3435, 1.0, 0.0, 0.0, 0.0, 0.0, 0.0, 0.0, 0.0, 0.0, 1.0, 1.0, 1.0, 0.0, 1.0, 0.0, 1.0, 1.0, 0.4216, 0.0, 0.625, 0.0, 0.625, 0.25, 0.4216, 0.25, 0.4216, 0.25, 0.625, 0.25, 0.625, 0.5, 0.4216, 0.5, 0.4216, 0.5, 0.625, 0.5, 0.625, 0.75, 0.4216, 0.75, 0.4216, 0.75, 0.625, 0.75, 0.625, 1.0, 0.4216, 1.0, 0.625, 0.5, 0.625, 0.25, 0.625, 0.0, 0.625, 0.75, 1.0, 0.0, 0.0, 0.0, 0.0, 0.0, 1.0, 0.0, 1.0, 1.0, 1.0, 0.0, 1.0, 0.0, 1.0, 1.0, 0.0, 0.0, 0.0, 1.0, 0.0, 1.0, 0.0, 0.0, 0.6645, 1.0, 1.0, 1.0, 1.0, 1.0, 0.6349, 1.0, 0.0, 1.0, 0.0, 1.0, 0.3435, 1.0, 0.3285, 1.0, 0.0, 0.0, 0.0, 0.0, 0.0, 0.0, 0.0, 0.0, 0.0, 1.0, 0.0, 1.0, 0.0, 1.0, 0.0, 1.0, 0.0, 0.0, 0.0, 0.0, 0.0, 0.0, 0.0, 0.0, 1.0, 0.0, 0.0, 0.0, 0.0, 0.0, 1.0, 0.0, 1.0, 0.0, 1.0, 1.0, 1.0, 1.0, 1.0, 0.0, 0.0, 1.0, 0.0, 0.0, 0.0, 0.0, 0.0, 1.0, 0.0, 0.0, 0.0, 1.0, 0.0, 1.0, 0.0, 0.0, 0.6349, 1.0, 0.6349, 1.0, 0.3285, 1.0, 0.3285, 1.0, 0.6349, 1.0, 1.0, 1.0, 1.0, 1.0, 0.0, 1.0, 0.0, 1.0, 0.3285, 1.0, 0.3285, 1.0, 0.3285, 1.0, 0.6349, 1.0, 0.6349, 1.0, 0.3435, 1.0, 0.6645, 1.0, 0.6349, 1.0, 0.3285, 1.0, 0.6349, 1.0, 0.6349, 1.0, 0.6645, 1.0, 0.6645, 1.0, 0.3285, 1.0, 0.3435, 1.0, 0.3435, 1.0, 0.3285, 1.0])
me_plane_003.materials.append(None)
me_plane_003.update()

# ---- objects
ob_cube = bpy.data.objects.new('Cube', me_cube)
ob_plano = bpy.data.objects.new('Plano', me_plano)
ob_plane = bpy.data.objects.new('Plane', me_plane)
ob_plane_001 = bpy.data.objects.new('Plane.001', me_plane_001)
ob_plane_002 = bpy.data.objects.new('Plane.002', me_plane_002)
ob_plane_003 = bpy.data.objects.new('Plane.003', me_plane_003)

# ---- transforms, parenting, visibility, modifiers, constraints
ob_cube.location = (0.0, 0.0, 95.07)
ob_cube.scale = (100.0, 100.0, 95.0)
ob_cube.lock_rotations_4d = False
ob_cube.empty_display_type = 'ARROWS'
ob_cube.hide_select = True
ob_cube.hide_render = True
ob_cube.display_type = 'WIRE'
ob_cube.lineart.crease_threshold = 0.0
ob_plano.location = (0.0, 0.0, 0.0)
ob_plano.scale = (100.0, 100.0, 1.0)
ob_plano.hide_select = True
ob_plano.hide_render = True
ob_plano.display_type = 'SOLID'
ob_plane.location = (-29.05, 0.7007, 13.54)
ob_plane_001.location = (3.701, -20.61, 16.72)
ob_plane_002.location = (-13.46, 0.9342, 18.74)
ob_plane_003.location = (-13.46, 0.9342, 11.34)

# ---- collection membership
col_collection.objects.link(ob_cube)
col_collection.objects.link(ob_plano)
col_collection.objects.link(ob_plane)
col_collection.objects.link(ob_plane_001)
col_collection.objects.link(ob_plane_002)
col_collection.objects.link(ob_plane_003)

# ---- scene / render settings (as saved in the file)
scene.frame_start = 1; scene.frame_end = 250; scene.frame_set(1)
scene.render.engine = 'BLENDER_EEVEE_NEXT'
scene.cycles.use_denoising = False
scene.cycles.samples = 128
scene.cycles.sampling_pattern = 'TABULATED_SOBOL'
scene.cycles.use_adaptive_sampling = False
scene.cycles.use_light_tree = False
scene.view_settings.view_transform = 'Filmic'
scene.unit_settings.scale_length = 0.001
bpy.context.view_layer.update()

# ---- added for rendering (the .blend has no active camera and no usable light): camera, sun
cam_auto = bpy.data.cameras.new('AutoCamera')
cam_auto.lens = 50.0
cam_auto.sensor_width = 36.0
cam_auto.clip_end = 1676.9
ob_auto_camera = bpy.data.objects.new('AutoCamera', cam_auto)
scene.collection.objects.link(ob_auto_camera)
ob_auto_camera.location = (83.5046, -113.726, 83.8427)
ob_auto_camera.rotation_euler = (1.09748, -7.21219e-08, 0.694738)
scene.camera = ob_auto_camera
light_auto_sun = bpy.data.lights.new('AutoSun', 'SUN')
light_auto_sun.energy = 3.0
light_auto_sun.angle = 0.0523599
ob_auto_sun = bpy.data.objects.new('AutoSun', light_auto_sun)
scene.collection.objects.link(ob_auto_sun)
ob_auto_sun.rotation_euler = (0.872665, 0.174533, 0.523599)
bpy.context.view_layer.update()
